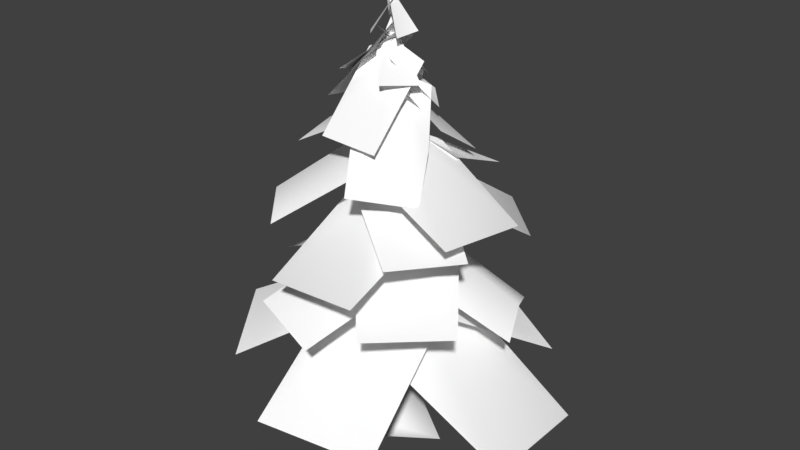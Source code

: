 # Source: Pine1_LOD.blend  (saved by Blender 2.78.0; exported with 4.5.12 LTS)
import bpy
from mathutils import Matrix  # noqa: F401  (used for matrix-valued properties, if any)

bpy.ops.wm.read_factory_settings(use_empty=True)
scene = bpy.context.scene
scene.name = 'Scene'

# ---- collections
col_collection_1 = bpy.data.collections.new('Collection 1'); scene.collection.children.link(col_collection_1)

# ---- materials (node trees are filled in below, after node groups)
mat_leaves = bpy.data.materials.new('Leaves')
mat_leaves.alpha_threshold = 0.0
mat_leaves.use_transparent_shadow = False
mat_leaves.diffuse_color = (1.0, 1.0, 1.0, 1.0)
mat_leaves.roughness = 0.5
mat_tree_bark = bpy.data.materials.new('Tree_bark')
mat_tree_bark.alpha_threshold = 0.0
mat_tree_bark.use_transparent_shadow = False
mat_tree_bark.diffuse_color = (1.0, 1.0, 1.0, 1.0)
mat_tree_bark.roughness = 0.5

# ---- material node trees

# ---- world
world_world = bpy.data.worlds.new('World'); scene.world = world_world
world_world.color = (0.05088, 0.05088, 0.05088)
world_world.use_sun_shadow = False
world_world.sun_shadow_jitter_overblur = 0.0
world_world.cycles.sampling_method = 'MANUAL'

# ---- meshes
me_untitled = bpy.data.meshes.new('Untitled')
me_untitled.from_pydata([(0.09646, 3.56, -0.1908), (-0.1066, 3.234, -0.1807), (-0.3969, 3.032, -0.1686), (0.0369, 3.693, -0.001549), (-0.09745, 3.481, 0.00509), (-0.286, 3.28, 0.01355), (-0.4929, 3.119, 0.02229), (0.1129, 3.564, 0.1852), (-0.09014, 3.238, 0.1953), (-0.3804, 3.036, 0.2073), (0.552, -0.003848, -0.04815), (0.4198, -0.003847, -0.1236), (0.2555, 0.3407, -0.01293), (0.2775, 0.2384, -0.1266), (0.6969, -0.000327, -0.04377), (0.5648, -0.003847, -0.136), (-0.4537, -0.00386, -0.8683), (-0.3948, -0.002454, -0.8286), (-0.4591, -0.002533, -0.8249), (-0.4016, -0.002454, -0.677), (-0.3439, -0.003857, -0.5198), (-0.2684, -0.003855, -0.5548), (-0.327, -0.001935, -0.7061), (-0.1692, -0.003849, -0.4905), (-0.2974, -0.003851, -0.452), (-0.3249, -0.003847, -0.3763), (-0.1121, -0.003846, 0.4661), (-0.2323, -0.003851, 0.5153), (-0.2896, -0.003845, 0.3153), (-0.2669, -0.003846, 0.4172), (-0.3787, -0.001733, 0.5846), (-0.3434, -0.003851, 0.4809), (-0.4467, -0.0003781, 0.6637), (-0.448, -0.003852, 0.5515), (-0.5151, 0.0001621, 0.6585), (-0.4866, -0.001098, 0.7595), (-0.5241, -0.001013, 0.7642), (-0.5198, -0.003852, 0.8068), (0.3219, -0.003842, -0.1836), (0.4211, 0.107, -0.1125), (0.2914, 0.3045, -0.03102), (0.417, 0.1783, -0.01755), (0.2785, 0.1403, 0.07403), (0.4234, 0.09324, 0.05858), (0.3182, -0.003842, 0.1392), (0.414, -0.003847, 0.03576), (0.7913, -2.057e-05, 0.06869), (0.7001, 0.08183, 0.02795), (0.8045, 0.05616, 0.09866), (0.6812, 0.0001881, 0.06482), (0.8028, -0.0001664, 0.1124), (0.5636, 0.06997, -0.1505), (0.5516, 0.1304, -0.06563), (0.5473, 0.06842, -0.01763), (-0.3491, 0.1497, -0.2128), (-0.3827, -0.003846, -0.2636), (-0.301, 0.1249, -0.3595), (-0.1496, 0.2572, -0.2746), (-0.2134, 0.2059, -0.3601), (0.01674, 0.1532, -0.2337), (-0.1494, 0.1215, -0.5015), (-0.3684, 0.05874, -0.6804), (-0.414, 0.04001, -0.82), (-0.3423, 0.0868, -0.5033), (-0.2774, 0.1149, -0.535), (-0.2326, 0.09197, -0.5574), (-0.2972, 0.08244, -0.4353), (-0.2235, 0.1584, -0.4784), (-0.1259, 0.3426, -0.2226), (0.04522, 0.1142, 0.3612), (0.04769, 0.1144, 0.3593), (-0.1057, 0.1254, 0.4801), (-0.02468, -0.003845, 0.4069), (-0.09341, 0.2116, 0.329), (-0.142, 0.2059, 0.4322), (-0.2031, 0.1383, 0.2787), (-0.2542, 0.1491, 0.4155), (-0.4798, 0.07678, 0.6642), (-0.5095, 0.05021, 0.7584), (-0.4158, 0.1079, 0.5518), (-0.4625, 0.08293, 0.5438), (-0.2122, 0.09616, 0.5349), (-0.282, 0.1756, 0.5204), (-0.3591, 0.1002, 0.4679), (-0.06613, 0.2648, 0.2102), (0.07655, 0.2157, 0.237), (0.8644, -0.003848, 0.08678), (-0.0202, -0.003844, -0.3812), (0.1995, 0.2108, -0.2346), (0.0527, -0.003889, -0.2782), (0.206, -0.003888, -0.204), (-0.4463, -0.003889, -0.08595), (-0.3476, -0.003889, 0.1562), (0.217, -0.003881, 0.2271), (0.1186, 1.71, 0.03055), (0.077, 2.037, 0.03768), (0.2708, 1.789, -0.06231), (0.2178, 2.077, -0.04936), (0.1698, 1.695, -0.2356), (0.1954, 2.076, -0.2188), (0.005499, 1.66, -0.1141), (0.02489, 2.037, -0.1526), (0.02617, 2.391, 0.00135), (0.2374, 2.393, -0.05449), (0.205, 2.456, -0.2137), (0.01621, 2.467, -0.1592), (0.09751, 3.195, 0.09137), (0.187, 2.902, 0.08628), (0.2094, 3.196, 0.06096), (0.1882, 2.953, -0.08997), (0.1679, 3.215, -0.06285), (0.04984, 2.966, -0.04948), (0.02603, 3.199, -0.02785), (0.07558, 2.926, 0.1052), (0.1717, 3.39, 0.0161), (0.1368, 3.418, -0.0673), (0.03411, 3.416, -0.03479), (0.07168, 3.388, 0.05553), (0.01721, 3.672, 0.03931), (0.07988, 3.654, 0.008022), (0.07394, 3.696, -0.06733), (0.01118, 3.714, -0.0392), (0.03371, 3.89, 0.01259), (0.08206, 3.888, -0.009022), (0.07549, 3.911, -0.05774), (0.02725, 3.912, -0.03688), (0.1479, 1.257, 0.02547), (0.1328, 0.7753, 0.1296), (0.2379, 0.7934, -0.00928), (0.2618, 1.251, -0.1163), (0.2143, 0.757, -0.1272), (0.08641, 0.7651, -0.1851), (0.1366, 1.211, -0.2273), (-0.05, 0.7699, -0.1493), (-0.05006, 1.215, -0.1131), (-0.1023, 0.7632, -0.02399), (0.01557, 1.249, 0.06683), (-0.02735, 0.7679, 0.1088), (0.1971, 0.2316, 0.09974), (-0.2725, 0.355, 0.01026), (-0.2461, 0.3381, 0.1428), (0.05603, 4.043, -0.02265), (0.3247, 1.156, -0.5704), (-0.07115, 0.8259, -0.9431), (-0.5587, 0.6347, -1.393), (0.0263, 1.384, -0.1513), (-0.2534, 1.123, -0.4309), (-0.593, 0.9223, -0.7706), (-0.9328, 0.8058, -1.11), (-0.3928, 1.156, 0.1471), (-0.7655, 0.8259, -0.2487), (-1.216, 0.6347, -0.7362), (0.3282, 1.139, 0.4338), (0.8099, 0.6906, 0.4188), (1.483, 0.3712, 0.3933), (0.2384, 1.393, -0.0951), (0.6041, 1.046, -0.0951), (1.07, 0.7478, -0.0951), (1.551, 0.5372, -0.0951), (0.3282, 1.139, -0.624), (0.8099, 0.6906, -0.609), (1.483, 0.3712, -0.5835), (0.6354, 1.409, -0.02553), (0.831, 1.025, -0.3905), (1.103, 0.7368, -0.9183), (0.1761, 1.637, -0.1808), (0.3358, 1.334, -0.4574), (0.5392, 1.074, -0.8096), (0.7494, 0.8898, -1.174), (-0.188, 1.409, -0.5009), (0.03021, 1.025, -0.8528), (0.3515, 0.7368, -1.352), (-0.2918, 1.584, -0.3755), (-0.6992, 1.2, -0.07113), (-1.227, 0.9482, 0.3304), (0.07512, 1.823, -0.006259), (-0.2344, 1.522, 0.2105), (-0.6189, 1.276, 0.4797), (-1.01, 1.116, 0.7532), (0.2966, 1.584, 0.4648), (-0.1288, 1.2, 0.7436), (-0.6866, 0.9482, 1.102), (-0.4337, 1.351, 0.1743), (-0.3344, 0.8991, 0.6505), (-0.1918, 0.5776, 1.314), (0.07513, 1.608, -0.006259), (0.1392, 1.258, 0.3569), (0.2207, 0.9569, 0.8195), (0.305, 0.7445, 1.298), (0.615, 1.351, -0.01061), (0.6846, 0.8991, 0.4708), (0.7775, 0.5776, 1.143), (-0.3281, 1.837, -0.05424), (-0.4522, 1.543, 0.3227), (-0.6059, 1.327, 0.8384), (0.1084, 2.035, 0.006326), (0.005449, 1.796, 0.289), (-0.1224, 1.6, 0.6402), (-0.2522, 1.472, 0.997), (0.4816, 1.837, 0.2405), (0.3344, 1.543, 0.609), (0.1206, 1.327, 1.103), (-0.08382, 2.074, 0.3025), (0.153, 1.746, 0.5678), (0.5147, 1.484, 0.9487), (0.181, 2.279, -0.04877), (0.3602, 2.015, 0.1649), (0.5886, 1.787, 0.437), (0.8246, 1.626, 0.7182), (0.5729, 2.074, -0.2485), (0.7931, 1.746, 0.03075), (1.105, 1.484, 0.4531), (0.446, 1.82, 0.1849), (0.7113, 1.479, 0.05168), (1.14, 1.181, -0.1857), (0.1751, 2.026, -0.1446), (0.3966, 1.75, -0.2479), (0.6871, 1.503, -0.3833), (0.9929, 1.319, -0.526), (0.09684, 1.82, -0.5639), (0.3694, 1.479, -0.6815), (0.827, 1.181, -0.8575), (0.4573, 2.256, -0.3878), (0.3704, 1.908, -0.6778), (0.2098, 1.607, -1.148), (0.0807, 2.464, -0.1775), (0.01639, 2.184, -0.4175), (-0.06793, 1.932, -0.7321), (-0.1567, 1.745, -1.063), (-0.3506, 2.256, -0.1714), (-0.4204, 1.908, -0.4659), (-0.5165, 1.607, -0.9537), (0.06581, 2.026, -0.6255), (-0.3325, 1.653, -0.683), (-0.908, 1.37, -0.7547), (0.0794, 2.25, -0.1498), (-0.2272, 1.954, -0.2039), (-0.6177, 1.7, -0.2728), (-1.021, 1.521, -0.3439), (-0.09606, 2.026, 0.2925), (-0.49, 1.653, 0.2102), (-1.055, 1.37, 0.08082), (0.5098, 2.672, -0.3104), (0.4371, 2.409, -0.6603), (0.3173, 2.207, -1.14), (0.1306, 2.855, -0.1494), (0.08319, 2.638, -0.4184), (0.02427, 2.46, -0.7525), (-0.03559, 2.344, -1.092), (-0.2808, 2.672, -0.171), (-0.3321, 2.409, -0.5246), (-0.3835, 2.207, -1.016), (-0.2606, 2.793, -0.2946), (-0.5104, 2.435, -0.1083), (-0.9072, 2.128, 0.2094), (0.06981, 3.005, -0.005642), (-0.1389, 2.718, 0.1405), (-0.4125, 2.46, 0.3321), (-0.7006, 2.268, 0.5338), (0.2284, 2.793, 0.4036), (-0.03217, 2.435, 0.5747), (-0.4664, 2.128, 0.8389), (-0.293, 2.329, 0.08385), (-0.2801, 2.019, 0.4995), (-0.2493, 1.798, 1.058), (0.1519, 2.534, -0.008118), (0.1519, 2.284, 0.306), (0.1519, 2.08, 0.6962), (0.1519, 1.946, 1.093), (0.5969, 2.329, 0.08385), (0.5839, 2.019, 0.4995), (0.5531, 1.798, 1.058), (0.1776, 2.734, 0.4469), (0.5434, 2.461, 0.4999), (1.048, 2.255, 0.5545), (0.1577, 2.921, 0.02643), (0.4352, 2.698, 0.07536), (0.7799, 2.514, 0.1362), (1.13, 2.394, 0.1979), (0.3202, 2.734, -0.3618), (0.6821, 2.461, -0.2865), (1.175, 2.255, -0.1652), (0.566, 2.503, 0.0336), (0.7672, 2.204, -0.2211), (1.054, 1.956, -0.6172), (0.1922, 2.695, -0.1489), (0.3575, 2.451, -0.3459), (0.5681, 2.241, -0.5969), (0.7857, 2.093, -0.8562), (-0.05243, 2.503, -0.4853), (0.1635, 2.204, -0.7277), (0.5037, 1.956, -1.079), (0.02756, 3.014, -0.4059), (-0.255, 2.752, -0.448), (-0.6972, 2.522, -0.4869), (0.06306, 3.189, -0.02218), (-0.1629, 2.972, -0.06202), (-0.4506, 2.784, -0.1128), (-0.748, 2.652, -0.1652), (-0.1015, 3.014, 0.3263), (-0.3814, 2.752, 0.2692), (-0.8103, 2.522, 0.1545), (-0.1346, 3.176, 0.1521), (0.03913, 2.761, 0.4002), (0.2726, 2.519, 0.7337), (0.1328, 3.342, 0.04549), (0.2475, 3.072, 0.2093), (0.4031, 2.822, 0.4316), (0.5705, 2.628, 0.6706), (0.3244, 3.176, -0.1693), (0.4981, 2.761, 0.07879), (0.7316, 2.519, 0.4123), (0.3116, 3.187, 0.1186), (0.3966, 2.811, -0.1984), (0.5038, 2.611, -0.5987), (0.06282, 3.355, -0.00419), (0.1188, 3.11, -0.2132), (0.1923, 2.891, -0.4872), (0.2696, 2.728, -0.7758), (-0.2141, 3.187, -0.02227), (-0.1291, 2.811, -0.3393), (-0.02186, 2.611, -0.7395), (0.2512, 3.287, -0.1639), (0.03553, 2.993, -0.3795), (-0.2224, 2.856, -0.6374), (0.06176, 3.441, -0.02702), (-0.08025, 3.25, -0.169), (-0.2611, 3.086, -0.3499), (-0.4481, 2.971, -0.5368), (-0.07509, 3.287, 0.1624), (-0.2908, 2.993, -0.05325), (-0.5487, 2.856, -0.3111), (0.1102, 2.556, -0.448), (-0.2291, 2.293, -0.56), (-0.7042, 2.09, -0.6959), (0.06005, 2.739, -0.0391), (-0.1966, 2.521, -0.1325), (-0.5154, 2.344, -0.2486), (-0.8394, 2.227, -0.3665), (-0.1644, 2.556, 0.3063), (-0.4963, 2.293, 0.174), (-0.9476, 2.09, -0.02727), (0.183, 3.45, 0.1208), (0.2879, 3.206, 0.01083), (0.4391, 3.055, -0.145), (0.1076, 3.549, -0.02441), (0.177, 3.39, -0.09717), (0.2749, 3.24, -0.1988), (0.3826, 3.12, -0.3099), (-0.0402, 3.453, -0.0988), (0.06467, 3.209, -0.2088), (0.2159, 3.058, -0.3646), (0.01405, 3.965, 0.02056), (0.09986, 3.741, 0.06711), (0.227, 3.602, 0.1131), (0.05603, 4.058, -0.02265), (0.1179, 3.914, -0.01396), (0.2041, 3.778, 0.0006487), (0.2982, 3.669, 0.01817), (0.03879, 3.974, -0.08647), (0.1401, 3.755, -0.107), (0.2769, 3.62, -0.1027), (0.04291, 3.965, -0.08144), (-0.04307, 3.741, -0.03521), (-0.1512, 3.602, 0.04589), (0.05603, 4.058, -0.02265), (0.01484, 3.914, 0.02433), (-0.04464, 3.778, 0.08841), (-0.1109, 3.669, 0.1575), (0.1189, 3.974, -0.002067), (0.08048, 3.755, 0.09393), (0.001879, 3.62, 0.2059), (0.1124, 3.965, -0.001378), (0.1209, 3.741, -0.09863), (0.1124, 3.602, -0.2335), (0.05603, 4.058, -0.02265), (0.03933, 3.914, -0.08285), (0.01835, 3.778, -0.1677), (-0.003114, 3.669, -0.261), (0.004374, 3.974, 0.01861), (-0.05487, 3.755, -0.06611), (-0.1054, 3.62, -0.1933), (0.1347, 3.714, 0.04489), (0.2056, 3.452, -0.1074), (0.2711, 3.29, -0.3307), (0.05603, 3.823, -0.02265), (0.06441, 3.655, -0.1299), (0.08038, 3.495, -0.2795), (0.1005, 3.368, -0.443), (-0.05178, 3.724, 0.01371), (-0.0978, 3.469, -0.1582), (-0.1048, 3.312, -0.3935), (-0.04358, 3.714, 0.006105), (0.04493, 3.452, 0.1489), (0.1957, 3.29, 0.3261), (0.05603, 3.823, -0.02265), (0.1411, 3.655, 0.04315), (0.2575, 3.495, 0.1385), (0.3832, 3.368, 0.2451), (0.08474, 3.724, -0.1327), (0.2537, 3.469, -0.07699), (0.4544, 3.312, 0.0462), (0.0866, 3.714, -0.1217), (-0.08136, 3.452, -0.126), (-0.3122, 3.29, -0.0971), (0.05603, 3.823, -0.02265), (-0.04563, 3.655, 0.01241), (-0.1892, 3.495, 0.05742), (-0.3472, 3.368, 0.1042), (0.1324, 3.724, 0.06173), (-0.006914, 3.469, 0.1725), (-0.22, 3.312, 0.2728), (-0.1644, 3.427, -0.01251), (-0.1348, 3.076, 0.2418), (-0.095, 2.872, 0.5836), (0.0773, 3.567, 0.01554), (0.09685, 3.339, 0.1835), (0.1234, 3.128, 0.4113), (0.1519, 2.964, 0.6563), (0.3061, 3.427, -0.06729), (0.3357, 3.076, 0.187), (0.3755, 2.872, 0.5289), (0.01025, 2.492, 0.3952), (0.2843, 2.25, 0.575), (0.6696, 2.067, 0.8083), (0.1519, 2.658, 0.04982), (0.3566, 2.459, 0.1932), (0.6108, 2.297, 0.3714), (0.8692, 2.19, 0.5524), (0.4282, 2.492, -0.2012), (0.6908, 2.25, -0.004982), (1.042, 2.067, 0.2775)], [], [(0, 1, 4, 3), (1, 5, 4), (1, 2, 6, 5), (3, 4, 8, 7), (4, 5, 8), (5, 6, 9, 8), (38, 13, 39, 11), (40, 41, 39, 13), (43, 40, 42, 44), (43, 41, 40), (44, 45, 43), (14, 47, 48, 46), (48, 50, 86), (51, 14, 15), (51, 52, 47, 14), (47, 52, 53, 49), (47, 49, 50, 48), (10, 49, 53), (11, 39, 51, 15), (51, 39, 41, 52), (43, 53, 52, 41), (10, 53, 43, 45), (12, 138, 42, 40), (13, 12, 40), (25, 54, 56, 24), (25, 55, 54), (57, 58, 56, 54), (59, 60, 58, 57), (19, 61, 62, 18), (61, 19, 63), (18, 62, 16), (61, 22, 17, 62), (63, 19, 20), (63, 64, 61), (64, 65, 22, 61), (21, 22, 65), (66, 63, 20, 24), (67, 64, 63, 66), (60, 65, 64, 67), (60, 23, 21, 65), (56, 66, 24), (56, 58, 67, 66), (58, 60, 67), (23, 60, 87), (59, 57, 68), (54, 68, 57), (71, 69, 70, 74), (69, 71, 26, 72), (70, 73, 74), (73, 75, 76, 74), (76, 75, 28, 29), (77, 78, 35, 32), (34, 36, 78, 77), (78, 36, 37), (34, 77, 80), (80, 77, 79), (79, 77, 32, 30), (33, 34, 80), (81, 30, 27), (79, 30, 81, 82), (82, 83, 80, 79), (31, 33, 80, 83), (71, 81, 27, 26), (71, 74, 82, 81), (74, 76, 83, 82), (76, 29, 31, 83), (75, 73, 84), (70, 85, 84, 73), (46, 48, 86), (60, 59, 87), (62, 17, 16), (35, 78, 37), (69, 85, 70), (119, 123, 122, 118), (120, 124, 123, 119), (122, 125, 121, 118), (95, 94, 96, 97), (96, 98, 99, 97), (100, 101, 99, 98), (94, 95, 101, 100), (105, 101, 95, 102), (102, 103, 107, 113), (108, 106, 113, 107), (107, 109, 110, 108), (109, 107, 103, 104), (110, 109, 111, 112), (113, 106, 112, 111), (116, 112, 106, 117), (110, 115, 114, 108), (110, 112, 116, 115), (118, 117, 119), (119, 117, 114), (120, 119, 115), (115, 119, 114), (121, 120, 115, 116), (121, 116, 118), (118, 116, 117), (120, 121, 125, 124), (109, 104, 105, 111), (113, 111, 105, 102), (102, 95, 97, 103), (99, 104, 103, 97), (101, 105, 104, 99), (127, 128, 129, 126), (132, 129, 128, 130), (131, 132, 130, 88), (131, 133, 134, 132), (134, 133, 135), (136, 134, 135, 137), (137, 127, 126, 136), (126, 96, 94, 136), (96, 126, 129), (129, 132, 98, 96), (132, 134, 100, 98), (94, 100, 134, 136), (84, 138, 127), (127, 138, 12, 128), (130, 128, 12, 13), (130, 13, 88), (88, 13, 38), (131, 88, 59, 68), (68, 54, 133, 131), (139, 135, 54, 91), (135, 133, 54), (139, 140, 137, 135), (137, 140, 84, 127), (140, 75, 84), (88, 38, 90, 59), (138, 93, 42), (84, 85, 138), (91, 92, 140, 139), (91, 54, 55), (87, 59, 89), (59, 90, 89), (123, 124, 141, 122), (125, 122, 141), (124, 125, 141), (106, 108, 114, 117), (28, 75, 140, 92), (93, 44, 42), (93, 138, 85, 69), (69, 72, 93), (142, 143, 146, 145), (143, 147, 146), (143, 144, 148, 147), (145, 146, 150, 149), (146, 147, 150), (147, 148, 151, 150), (152, 153, 156, 155), (153, 157, 156), (153, 154, 158, 157), (155, 156, 160, 159), (156, 157, 160), (157, 158, 161, 160), (162, 163, 166, 165), (163, 167, 166), (163, 164, 168, 167), (165, 166, 170, 169), (166, 167, 170), (167, 168, 171, 170), (172, 173, 176, 175), (173, 177, 176), (173, 174, 178, 177), (175, 176, 180, 179), (176, 177, 180), (177, 178, 181, 180), (182, 183, 186, 185), (183, 187, 186), (183, 184, 188, 187), (185, 186, 190, 189), (186, 187, 190), (187, 188, 191, 190), (192, 193, 196, 195), (193, 197, 196), (193, 194, 198, 197), (195, 196, 200, 199), (196, 197, 200), (197, 198, 201, 200), (202, 203, 206, 205), (203, 207, 206), (203, 204, 208, 207), (205, 206, 210, 209), (206, 207, 210), (207, 208, 211, 210), (212, 213, 216, 215), (213, 217, 216), (213, 214, 218, 217), (215, 216, 220, 219), (216, 217, 220), (217, 218, 221, 220), (222, 223, 226, 225), (223, 227, 226), (223, 224, 228, 227), (225, 226, 230, 229), (226, 227, 230), (227, 228, 231, 230), (232, 233, 236, 235), (233, 237, 236), (233, 234, 238, 237), (235, 236, 240, 239), (236, 237, 240), (237, 238, 241, 240), (242, 243, 246, 245), (243, 247, 246), (243, 244, 248, 247), (245, 246, 250, 249), (246, 247, 250), (247, 248, 251, 250), (252, 253, 256, 255), (253, 257, 256), (253, 254, 258, 257), (255, 256, 260, 259), (256, 257, 260), (257, 258, 261, 260), (262, 263, 266, 265), (263, 267, 266), (263, 264, 268, 267), (265, 266, 270, 269), (266, 267, 270), (267, 268, 271, 270), (272, 273, 276, 275), (273, 277, 276), (273, 274, 278, 277), (275, 276, 280, 279), (276, 277, 280), (277, 278, 281, 280), (282, 283, 286, 285), (283, 287, 286), (283, 284, 288, 287), (285, 286, 290, 289), (286, 287, 290), (287, 288, 291, 290), (292, 293, 296, 295), (293, 297, 296), (293, 294, 298, 297), (295, 296, 300, 299), (296, 297, 300), (297, 298, 301, 300), (302, 303, 306, 305), (303, 307, 306), (303, 304, 308, 307), (305, 306, 310, 309), (306, 307, 310), (307, 308, 311, 310), (312, 313, 316, 315), (313, 317, 316), (313, 314, 318, 317), (315, 316, 320, 319), (316, 317, 320), (317, 318, 321, 320), (322, 323, 326, 325), (323, 327, 326), (323, 324, 328, 327), (325, 326, 330, 329), (326, 327, 330), (327, 328, 331, 330), (332, 333, 336, 335), (333, 337, 336), (333, 334, 338, 337), (335, 336, 340, 339), (336, 337, 340), (337, 338, 341, 340), (342, 343, 346, 345), (343, 347, 346), (343, 344, 348, 347), (345, 346, 350, 349), (346, 347, 350), (347, 348, 351, 350), (352, 353, 356, 355), (353, 357, 356), (353, 354, 358, 357), (355, 356, 360, 359), (356, 357, 360), (357, 358, 361, 360), (362, 363, 366, 365), (363, 367, 366), (363, 364, 368, 367), (365, 366, 370, 369), (366, 367, 370), (367, 368, 371, 370), (372, 373, 376, 375), (373, 377, 376), (373, 374, 378, 377), (375, 376, 380, 379), (376, 377, 380), (377, 378, 381, 380), (382, 383, 386, 385), (383, 387, 386), (383, 384, 388, 387), (385, 386, 390, 389), (386, 387, 390), (387, 388, 391, 390), (392, 393, 396, 395), (393, 397, 396), (393, 394, 398, 397), (395, 396, 400, 399), (396, 397, 400), (397, 398, 401, 400), (402, 403, 406, 405), (403, 407, 406), (403, 404, 408, 407), (405, 406, 410, 409), (406, 407, 410), (407, 408, 411, 410), (412, 413, 416, 415), (413, 417, 416), (413, 414, 418, 417), (415, 416, 420, 419), (416, 417, 420), (417, 418, 421, 420), (422, 423, 426, 425), (423, 427, 426), (423, 424, 428, 427), (425, 426, 430, 429), (426, 427, 430), (427, 428, 431, 430)])
me_untitled.polygons.foreach_set('use_smooth', [True] * 316)
me_untitled.polygons.foreach_set('material_index', [0, 0, 0, 0, 0, 0, 1, 1, 1, 1, 1, 1, 1, 1, 1, 1, 1, 1, 1, 1, 1, 1, 1, 1, 1, 1, 1, 1, 1, 1, 1, 1, 1, 1, 1, 1, 1, 1, 1, 1, 1, 1, 1, 1, 1, 1, 1, 1, 1, 1, 1, 1, 1, 1, 1, 1, 1, 1, 1, 1, 1, 1, 1, 1, 1, 1, 1, 1, 1, 1, 1, 1, 1, 1, 1, 1, 1, 1, 1, 1, 1, 1, 1, 1, 1, 1, 1, 1, 1, 1, 1, 1, 1, 1, 1, 1, 1, 1, 1, 1, 1, 1, 1, 1, 1, 1, 1, 1, 1, 1, 1, 1, 1, 1, 1, 1, 1, 1, 1, 1, 1, 1, 1, 1, 1, 1, 1, 1, 1, 1, 1, 1, 1, 1, 1, 1, 1, 1, 1, 1, 1, 1, 0, 0, 0, 0, 0, 0, 0, 0, 0, 0, 0, 0, 0, 0, 0, 0, 0, 0, 0, 0, 0, 0, 0, 0, 0, 0, 0, 0, 0, 0, 0, 0, 0, 0, 0, 0, 0, 0, 0, 0, 0, 0, 0, 0, 0, 0, 0, 0, 0, 0, 0, 0, 0, 0, 0, 0, 0, 0, 0, 0, 0, 0, 0, 0, 0, 0, 0, 0, 0, 0, 0, 0, 0, 0, 0, 0, 0, 0, 0, 0, 0, 0, 0, 0, 0, 0, 0, 0, 0, 0, 0, 0, 0, 0, 0, 0, 0, 0, 0, 0, 0, 0, 0, 0, 0, 0, 0, 0, 0, 0, 0, 0, 0, 0, 0, 0, 0, 0, 0, 0, 0, 0, 0, 0, 0, 0, 0, 0, 0, 0, 0, 0, 0, 0, 0, 0, 0, 0, 0, 0, 0, 0, 0, 0, 0, 0, 0, 0, 0, 0, 0, 0, 0, 0, 0, 0, 0, 0, 0, 0, 0, 0, 0, 0, 0, 0, 0, 0, 0, 0, 0, 0, 0, 0])
_k = set([(1, 4), (5, 8), (143, 146), (147, 150), (153, 156), (157, 160), (163, 166), (167, 170), (173, 176), (177, 180), (183, 186), (187, 190), (193, 196), (197, 200), (203, 206), (207, 210), (213, 216), (217, 220), (223, 226), (227, 230), (233, 236), (237, 240), (243, 246), (247, 250), (253, 256), (257, 260), (263, 266), (267, 270), (273, 276), (277, 280), (283, 286), (287, 290), (293, 296), (297, 300), (303, 306), (307, 310), (313, 316), (317, 320), (323, 326), (327, 330), (333, 336), (337, 340), (343, 346), (347, 350), (353, 356), (357, 360), (363, 366), (367, 370), (373, 376), (377, 380), (383, 386), (387, 390), (393, 396), (397, 400), (403, 406), (407, 410), (413, 416), (417, 420), (423, 426), (427, 430)])
me_untitled.attributes.new('sharp_edge', 'BOOLEAN', 'EDGE').data.foreach_set('value', [ (min(e.vertices), max(e.vertices)) in _k for e in me_untitled.edges])
_uv = me_untitled.uv_layers.new(name='map1')
_uv.uv.foreach_set('vector', [0.6287, 0.9985, 0.6287, 0.9189, 0.6882, 0.9444, 0.6882, 0.9985, 0.6287, 0.9189, 0.6882, 0.8934, 0.6882, 0.9444, 0.6287, 0.9189, 0.6287, 0.836, 0.6882, 0.836, 0.6882, 0.8934, 0.6882, 0.9985, 0.6882, 0.9444, 0.7498, 0.9189, 0.7498, 0.9985, 0.6882, 0.9444, 0.6882, 0.8934, 0.7498, 0.9189, 0.6882, 0.8934, 0.6882, 0.836, 0.7498, 0.836, 0.7498, 0.9189, 0.9074, 0.6229, 0.8767, 0.6262, 0.8913, 0.6043, 0.9081, 0.6071, 0.8624, 0.626, 0.8747, 0.6008, 0.8913, 0.6043, 0.8767, 0.6262, 0.8659, 0.5894, 0.8624, 0.626, 0.8508, 0.6061, 0.8419, 0.5875, 0.8659, 0.5894, 0.8747, 0.6008, 0.8624, 0.626, 0.8419, 0.5875, 0.8584, 0.5772, 0.8659, 0.5894, 0.915, 0.5646, 0.8999, 0.5588, 0.9068, 0.5417, 0.9154, 0.5433, 0.9068, 0.5417, 0.9017, 0.5353, 0.9109, 0.5326, 0.9024, 0.5865, 0.915, 0.5646, 0.9131, 0.5871, 0.9024, 0.5865, 0.8887, 0.5829, 0.8999, 0.5588, 0.915, 0.5646, 0.8999, 0.5588, 0.8887, 0.5829, 0.8816, 0.5743, 0.89, 0.5502, 0.8999, 0.5588, 0.89, 0.5502, 0.9017, 0.5353, 0.9068, 0.5417, 0.8744, 0.5649, 0.89, 0.5502, 0.8816, 0.5743, 0.9081, 0.6071, 0.8913, 0.6043, 0.9024, 0.5865, 0.9131, 0.5871, 0.9024, 0.5865, 0.8913, 0.6043, 0.8747, 0.6008, 0.8887, 0.5829, 0.8659, 0.5894, 0.8816, 0.5743, 0.8887, 0.5829, 0.8747, 0.6008, 0.8744, 0.5649, 0.8816, 0.5743, 0.8659, 0.5894, 0.8584, 0.5772, 0.8595, 0.6332, 0.8413, 0.6214, 0.8508, 0.6061, 0.8624, 0.626, 0.8767, 0.6262, 0.8595, 0.6332, 0.8624, 0.626, 0.9695, 0.5937, 0.9653, 0.6232, 0.9547, 0.6013, 0.9661, 0.5831, 0.9695, 0.5937, 0.9778, 0.61, 0.9653, 0.6232, 0.936, 0.6231, 0.941, 0.6073, 0.9547, 0.6013, 0.9653, 0.6232, 0.9112, 0.6161, 0.929, 0.5845, 0.941, 0.6073, 0.936, 0.6231, 0.9654, 0.5514, 0.9539, 0.5526, 0.9579, 0.532, 0.9675, 0.5282, 0.9539, 0.5526, 0.9654, 0.5514, 0.9544, 0.5753, 0.9675, 0.5282, 0.9579, 0.532, 0.9628, 0.5235, 0.9539, 0.5526, 0.9439, 0.5453, 0.9538, 0.5289, 0.9579, 0.532, 0.9544, 0.5753, 0.9654, 0.5514, 0.9667, 0.5718, 0.9544, 0.5753, 0.9443, 0.5757, 0.9539, 0.5526, 0.9443, 0.5757, 0.9381, 0.5718, 0.9439, 0.5453, 0.9539, 0.5526, 0.9303, 0.5587, 0.9439, 0.5453, 0.9381, 0.5718, 0.9554, 0.5883, 0.9544, 0.5753, 0.9667, 0.5718, 0.9661, 0.5831, 0.9401, 0.5876, 0.9443, 0.5757, 0.9544, 0.5753, 0.9554, 0.5883, 0.929, 0.5845, 0.9381, 0.5718, 0.9443, 0.5757, 0.9401, 0.5876, 0.929, 0.5845, 0.9181, 0.5695, 0.9303, 0.5587, 0.9381, 0.5718, 0.9547, 0.6013, 0.9554, 0.5883, 0.9661, 0.5831, 0.9547, 0.6013, 0.941, 0.6073, 0.9401, 0.5876, 0.9554, 0.5883, 0.941, 0.6073, 0.929, 0.5845, 0.9401, 0.5876, 0.9181, 0.5695, 0.929, 0.5845, 0.9033, 0.5906, 0.9112, 0.6161, 0.936, 0.6231, 0.9333, 0.6379, 0.9653, 0.6232, 0.9333, 0.6379, 0.936, 0.6231, 0.82, 0.5829, 0.8356, 0.6057, 0.8351, 0.6056, 0.8056, 0.5896, 0.8356, 0.6057, 0.82, 0.5829, 0.8351, 0.5746, 0.8446, 0.5868, 0.8351, 0.6056, 0.806, 0.6061, 0.8056, 0.5896, 0.806, 0.6061, 0.7866, 0.6016, 0.7877, 0.5812, 0.8056, 0.5896, 0.7877, 0.5812, 0.7866, 0.6016, 0.762, 0.5984, 0.765, 0.583, 0.7899, 0.5314, 0.7912, 0.5175, 0.7979, 0.5146, 0.8019, 0.5288, 0.7786, 0.526, 0.7864, 0.5114, 0.7912, 0.5175, 0.7899, 0.5314, 0.7912, 0.5175, 0.7864, 0.5114, 0.792, 0.508, 0.7786, 0.526, 0.7899, 0.5314, 0.7834, 0.5478, 0.7834, 0.5478, 0.7899, 0.5314, 0.7888, 0.5494, 0.7888, 0.5494, 0.7899, 0.5314, 0.8019, 0.5288, 0.8062, 0.5421, 0.7715, 0.5465, 0.7786, 0.526, 0.7834, 0.5478, 0.8141, 0.5666, 0.8062, 0.5421, 0.8255, 0.5572, 0.7888, 0.5494, 0.8062, 0.5421, 0.8141, 0.5666, 0.7976, 0.5678, 0.7976, 0.5678, 0.7793, 0.5671, 0.7834, 0.5478, 0.7888, 0.5494, 0.7669, 0.5671, 0.7715, 0.5465, 0.7834, 0.5478, 0.7793, 0.5671, 0.82, 0.5829, 0.8141, 0.5666, 0.8255, 0.5572, 0.8351, 0.5746, 0.82, 0.5829, 0.8056, 0.5896, 0.7976, 0.5678, 0.8141, 0.5666, 0.8056, 0.5896, 0.7877, 0.5812, 0.7793, 0.5671, 0.7976, 0.5678, 0.7877, 0.5812, 0.765, 0.583, 0.7669, 0.5671, 0.7793, 0.5671, 0.7866, 0.6016, 0.806, 0.6061, 0.8022, 0.6242, 0.8351, 0.6056, 0.8193, 0.618, 0.8022, 0.6242, 0.806, 0.6061, 0.9154, 0.5433, 0.9068, 0.5417, 0.9109, 0.5326, 0.929, 0.5845, 0.9112, 0.6161, 0.9033, 0.5906, 0.9579, 0.532, 0.9538, 0.5289, 0.9628, 0.5235, 0.7979, 0.5146, 0.7912, 0.5175, 0.792, 0.508, 0.8356, 0.6057, 0.8193, 0.618, 0.8351, 0.6056, 0.8458, 0.9439, 0.8467, 0.9719, 0.8402, 0.973, 0.8374, 0.9472, 0.8551, 0.9492, 0.8526, 0.9751, 0.8467, 0.9719, 0.8458, 0.9439, 0.8402, 0.973, 0.8358, 0.9781, 0.8286, 0.9539, 0.8374, 0.9472, 0.8257, 0.7862, 0.8259, 0.7582, 0.8479, 0.764, 0.8466, 0.7886, 0.8479, 0.764, 0.8733, 0.757, 0.8686, 0.7885, 0.8466, 0.7886, 0.899, 0.7557, 0.8919, 0.7863, 0.8686, 0.7885, 0.8733, 0.757, 0.8259, 0.7582, 0.8257, 0.7862, 0.8014, 0.7881, 0.8024, 0.7569, 0.8005, 0.8251, 0.8014, 0.7881, 0.8257, 0.7862, 0.821, 0.8177, 0.821, 0.8177, 0.8482, 0.8161, 0.8412, 0.8641, 0.8273, 0.8674, 0.8453, 0.8921, 0.8311, 0.8938, 0.8273, 0.8674, 0.8412, 0.8641, 0.8412, 0.8641, 0.8636, 0.8676, 0.8613, 0.8946, 0.8453, 0.8921, 0.8636, 0.8676, 0.8412, 0.8641, 0.8482, 0.8161, 0.8684, 0.8208, 0.8613, 0.8946, 0.8636, 0.8676, 0.881, 0.872, 0.8794, 0.8964, 0.8273, 0.8674, 0.8311, 0.8938, 0.8142, 0.8972, 0.8084, 0.873, 0.8226, 0.9201, 0.8142, 0.8972, 0.8311, 0.8938, 0.8337, 0.9146, 0.8613, 0.8946, 0.858, 0.9169, 0.8472, 0.9127, 0.8453, 0.8921, 0.8613, 0.8946, 0.8794, 0.8964, 0.8711, 0.9194, 0.858, 0.9169, 0.8374, 0.9472, 0.8337, 0.9146, 0.8458, 0.9439, 0.8458, 0.9439, 0.8337, 0.9146, 0.8472, 0.9127, 0.8551, 0.9492, 0.8458, 0.9439, 0.858, 0.9169, 0.858, 0.9169, 0.8458, 0.9439, 0.8472, 0.9127, 0.863, 0.9532, 0.8551, 0.9492, 0.858, 0.9169, 0.8711, 0.9194, 0.8286, 0.9539, 0.8226, 0.9201, 0.8374, 0.9472, 0.8374, 0.9472, 0.8226, 0.9201, 0.8337, 0.9146, 0.8551, 0.9492, 0.863, 0.9532, 0.8587, 0.9775, 0.8526, 0.9751, 0.8636, 0.8676, 0.8684, 0.8208, 0.8924, 0.8244, 0.881, 0.872, 0.8273, 0.8674, 0.8084, 0.873, 0.8005, 0.8251, 0.821, 0.8177, 0.821, 0.8177, 0.8257, 0.7862, 0.8466, 0.7886, 0.8482, 0.8161, 0.8686, 0.7885, 0.8684, 0.8208, 0.8482, 0.8161, 0.8466, 0.7886, 0.8919, 0.7863, 0.8924, 0.8244, 0.8684, 0.8208, 0.8686, 0.7885, 0.8289, 0.6759, 0.8515, 0.6783, 0.8553, 0.7198, 0.8326, 0.7196, 0.88, 0.7172, 0.8553, 0.7198, 0.8515, 0.6783, 0.8673, 0.6761, 0.8852, 0.6781, 0.88, 0.7172, 0.8673, 0.6761, 0.8912, 0.6215, 0.8852, 0.6781, 0.915, 0.684, 0.9026, 0.7164, 0.88, 0.7172, 0.7884, 0.7216, 0.7721, 0.6862, 0.7874, 0.6797, 0.8147, 0.7194, 0.7884, 0.7216, 0.7874, 0.6797, 0.8066, 0.6764, 0.8066, 0.6764, 0.8289, 0.6759, 0.8326, 0.7196, 0.8147, 0.7194, 0.8326, 0.7196, 0.8479, 0.764, 0.8259, 0.7582, 0.8147, 0.7194, 0.8479, 0.764, 0.8326, 0.7196, 0.8553, 0.7198, 0.8553, 0.7198, 0.88, 0.7172, 0.8733, 0.757, 0.8479, 0.764, 0.88, 0.7172, 0.9026, 0.7164, 0.899, 0.7557, 0.8733, 0.757, 0.8259, 0.7582, 0.8024, 0.7569, 0.7884, 0.7216, 0.8147, 0.7194, 0.8022, 0.6242, 0.8413, 0.6214, 0.8289, 0.6759, 0.8289, 0.6759, 0.8413, 0.6214, 0.8595, 0.6332, 0.8515, 0.6783, 0.8673, 0.6761, 0.8515, 0.6783, 0.8595, 0.6332, 0.8767, 0.6262, 0.8673, 0.6761, 0.8767, 0.6262, 0.8912, 0.6215, 0.8912, 0.6215, 0.8767, 0.6262, 0.8669, 0.5893, 0.8852, 0.6781, 0.8912, 0.6215, 0.9112, 0.6161, 0.9333, 0.6379, 0.9333, 0.6379, 0.9653, 0.6232, 0.915, 0.684, 0.8852, 0.6781, 0.7619, 0.6401, 0.7874, 0.6797, 0.7248, 0.6317, 0.7266, 0.5965, 0.7874, 0.6797, 0.7721, 0.6862, 0.7248, 0.6317, 0.7619, 0.6401, 0.7769, 0.6323, 0.8066, 0.6764, 0.7874, 0.6797, 0.8066, 0.6764, 0.7769, 0.6323, 0.8022, 0.6242, 0.8289, 0.6759, 0.7769, 0.6323, 0.7866, 0.6016, 0.8022, 0.6242, 0.8912, 0.6215, 0.8669, 0.5893, 0.8844, 0.5894, 0.9112, 0.6161, 0.8413, 0.6214, 0.8354, 0.5803, 0.8508, 0.6061, 0.8022, 0.6242, 0.8193, 0.618, 0.8413, 0.6214, 0.7266, 0.5965, 0.7593, 0.5805, 0.7769, 0.6323, 0.7619, 0.6401, 0.7266, 0.5965, 0.7248, 0.6317, 0.7083, 0.6156, 0.9317, 0.6002, 0.9112, 0.6161, 0.9129, 0.5933, 0.9112, 0.6161, 0.8844, 0.5894, 0.9129, 0.5933, 0.8467, 0.9719, 0.8526, 0.9751, 0.8472, 0.9911, 0.8402, 0.973, 0.8358, 0.9781, 0.8402, 0.973, 0.8472, 0.9911, 0.8526, 0.9751, 0.8587, 0.9775, 0.8472, 0.9911, 0.8311, 0.8938, 0.8453, 0.8921, 0.8472, 0.9127, 0.8337, 0.9146, 0.7851, 0.5767, 0.7866, 0.6016, 0.7769, 0.6323, 0.7593, 0.5805, 0.8354, 0.5803, 0.8553, 0.5818, 0.8508, 0.6061, 0.8354, 0.5803, 0.8413, 0.6214, 0.8193, 0.618, 0.8029, 0.6017, 0.8029, 0.6017, 0.7925, 0.5836, 0.8354, 0.5803, 0.7572, 0.9985, 0.7572, 0.9189, 0.8174, 0.9444, 0.8174, 0.9985, 0.7572, 0.9189, 0.8174, 0.8934, 0.8174, 0.9444, 0.7572, 0.9189, 0.7572, 0.836, 0.8174, 0.836, 0.8174, 0.8934, 0.8174, 0.9985, 0.8174, 0.9444, 0.8799, 0.9189, 0.8799, 0.9985, 0.8174, 0.9444, 0.8174, 0.8934, 0.8799, 0.9189, 0.8174, 0.8934, 0.8174, 0.836, 0.8799, 0.836, 0.8799, 0.9189, 0.7572, 0.9985, 0.7572, 0.9189, 0.8174, 0.9444, 0.8174, 0.9985, 0.7572, 0.9189, 0.8174, 0.8934, 0.8174, 0.9444, 0.7572, 0.9189, 0.7572, 0.836, 0.8174, 0.836, 0.8174, 0.8934, 0.8174, 0.9985, 0.8174, 0.9444, 0.8799, 0.9189, 0.8799, 0.9985, 0.8174, 0.9444, 0.8174, 0.8934, 0.8799, 0.9189, 0.8174, 0.8934, 0.8174, 0.836, 0.8799, 0.836, 0.8799, 0.9189, 0.7572, 0.9985, 0.7572, 0.9189, 0.8174, 0.9444, 0.8174, 0.9985, 0.7572, 0.9189, 0.8174, 0.8934, 0.8174, 0.9444, 0.7572, 0.9189, 0.7572, 0.836, 0.8174, 0.836, 0.8174, 0.8934, 0.8174, 0.9985, 0.8174, 0.9444, 0.8799, 0.9189, 0.8799, 0.9985, 0.8174, 0.9444, 0.8174, 0.8934, 0.8799, 0.9189, 0.8174, 0.8934, 0.8174, 0.836, 0.8799, 0.836, 0.8799, 0.9189, 0.7572, 0.9985, 0.7572, 0.9189, 0.8174, 0.9444, 0.8174, 0.9985, 0.7572, 0.9189, 0.8174, 0.8934, 0.8174, 0.9444, 0.7572, 0.9189, 0.7572, 0.836, 0.8174, 0.836, 0.8174, 0.8934, 0.8174, 0.9985, 0.8174, 0.9444, 0.8799, 0.9189, 0.8799, 0.9985, 0.8174, 0.9444, 0.8174, 0.8934, 0.8799, 0.9189, 0.8174, 0.8934, 0.8174, 0.836, 0.8799, 0.836, 0.8799, 0.9189, 0.7572, 0.9985, 0.7572, 0.9189, 0.8174, 0.9444, 0.8174, 0.9985, 0.7572, 0.9189, 0.8174, 0.8934, 0.8174, 0.9444, 0.7572, 0.9189, 0.7572, 0.836, 0.8174, 0.836, 0.8174, 0.8934, 0.8174, 0.9985, 0.8174, 0.9444, 0.8799, 0.9189, 0.8799, 0.9985, 0.8174, 0.9444, 0.8174, 0.8934, 0.8799, 0.9189, 0.8174, 0.8934, 0.8174, 0.836, 0.8799, 0.836, 0.8799, 0.9189, 0.7572, 0.9985, 0.7572, 0.9189, 0.8174, 0.9444, 0.8174, 0.9985, 0.7572, 0.9189, 0.8174, 0.8934, 0.8174, 0.9444, 0.7572, 0.9189, 0.7572, 0.836, 0.8174, 0.836, 0.8174, 0.8934, 0.8174, 0.9985, 0.8174, 0.9444, 0.8799, 0.9189, 0.8799, 0.9985, 0.8174, 0.9444, 0.8174, 0.8934, 0.8799, 0.9189, 0.8174, 0.8934, 0.8174, 0.836, 0.8799, 0.836, 0.8799, 0.9189, 0.7572, 0.9985, 0.7572, 0.9189, 0.8174, 0.9444, 0.8174, 0.9985, 0.7572, 0.9189, 0.8174, 0.8934, 0.8174, 0.9444, 0.7572, 0.9189, 0.7572, 0.836, 0.8174, 0.836, 0.8174, 0.8934, 0.8174, 0.9985, 0.8174, 0.9444, 0.8799, 0.9189, 0.8799, 0.9985, 0.8174, 0.9444, 0.8174, 0.8934, 0.8799, 0.9189, 0.8174, 0.8934, 0.8174, 0.836, 0.8799, 0.836, 0.8799, 0.9189, 0.7572, 0.9985, 0.7572, 0.9189, 0.8174, 0.9444, 0.8174, 0.9985, 0.7572, 0.9189, 0.8174, 0.8934, 0.8174, 0.9444, 0.7572, 0.9189, 0.7572, 0.836, 0.8174, 0.836, 0.8174, 0.8934, 0.8174, 0.9985, 0.8174, 0.9444, 0.8799, 0.9189, 0.8799, 0.9985, 0.8174, 0.9444, 0.8174, 0.8934, 0.8799, 0.9189, 0.8174, 0.8934, 0.8174, 0.836, 0.8799, 0.836, 0.8799, 0.9189, 0.7572, 0.9985, 0.7572, 0.9189, 0.8174, 0.9444, 0.8174, 0.9985, 0.7572, 0.9189, 0.8174, 0.8934, 0.8174, 0.9444, 0.7572, 0.9189, 0.7572, 0.836, 0.8174, 0.836, 0.8174, 0.8934, 0.8174, 0.9985, 0.8174, 0.9444, 0.8799, 0.9189, 0.8799, 0.9985, 0.8174, 0.9444, 0.8174, 0.8934, 0.8799, 0.9189, 0.8174, 0.8934, 0.8174, 0.836, 0.8799, 0.836, 0.8799, 0.9189, 0.7572, 0.9985, 0.7572, 0.9189, 0.8174, 0.9444, 0.8174, 0.9985, 0.7572, 0.9189, 0.8174, 0.8934, 0.8174, 0.9444, 0.7572, 0.9189, 0.7572, 0.836, 0.8174, 0.836, 0.8174, 0.8934, 0.8174, 0.9985, 0.8174, 0.9444, 0.8799, 0.9189, 0.8799, 0.9985, 0.8174, 0.9444, 0.8174, 0.8934, 0.8799, 0.9189, 0.8174, 0.8934, 0.8174, 0.836, 0.8799, 0.836, 0.8799, 0.9189, 0.7572, 0.9985, 0.7572, 0.9189, 0.8174, 0.9444, 0.8174, 0.9985, 0.7572, 0.9189, 0.8174, 0.8934, 0.8174, 0.9444, 0.7572, 0.9189, 0.7572, 0.836, 0.8174, 0.836, 0.8174, 0.8934, 0.8174, 0.9985, 0.8174, 0.9444, 0.8799, 0.9189, 0.8799, 0.9985, 0.8174, 0.9444, 0.8174, 0.8934, 0.8799, 0.9189, 0.8174, 0.8934, 0.8174, 0.836, 0.8799, 0.836, 0.8799, 0.9189, 0.7572, 0.9985, 0.7572, 0.9189, 0.8174, 0.9444, 0.8174, 0.9985, 0.7572, 0.9189, 0.8174, 0.8934, 0.8174, 0.9444, 0.7572, 0.9189, 0.7572, 0.836, 0.8174, 0.836, 0.8174, 0.8934, 0.8174, 0.9985, 0.8174, 0.9444, 0.8799, 0.9189, 0.8799, 0.9985, 0.8174, 0.9444, 0.8174, 0.8934, 0.8799, 0.9189, 0.8174, 0.8934, 0.8174, 0.836, 0.8799, 0.836, 0.8799, 0.9189, 0.7572, 0.9985, 0.7572, 0.9189, 0.8174, 0.9444, 0.8174, 0.9985, 0.7572, 0.9189, 0.8174, 0.8934, 0.8174, 0.9444, 0.7572, 0.9189, 0.7572, 0.836, 0.8174, 0.836, 0.8174, 0.8934, 0.8174, 0.9985, 0.8174, 0.9444, 0.8799, 0.9189, 0.8799, 0.9985, 0.8174, 0.9444, 0.8174, 0.8934, 0.8799, 0.9189, 0.8174, 0.8934, 0.8174, 0.836, 0.8799, 0.836, 0.8799, 0.9189, 0.7572, 0.9985, 0.7572, 0.9189, 0.8174, 0.9444, 0.8174, 0.9985, 0.7572, 0.9189, 0.8174, 0.8934, 0.8174, 0.9444, 0.7572, 0.9189, 0.7572, 0.836, 0.8174, 0.836, 0.8174, 0.8934, 0.8174, 0.9985, 0.8174, 0.9444, 0.8799, 0.9189, 0.8799, 0.9985, 0.8174, 0.9444, 0.8174, 0.8934, 0.8799, 0.9189, 0.8174, 0.8934, 0.8174, 0.836, 0.8799, 0.836, 0.8799, 0.9189, 0.7572, 0.9985, 0.7572, 0.9189, 0.8174, 0.9444, 0.8174, 0.9985, 0.7572, 0.9189, 0.8174, 0.8934, 0.8174, 0.9444, 0.7572, 0.9189, 0.7572, 0.836, 0.8174, 0.836, 0.8174, 0.8934, 0.8174, 0.9985, 0.8174, 0.9444, 0.8799, 0.9189, 0.8799, 0.9985, 0.8174, 0.9444, 0.8174, 0.8934, 0.8799, 0.9189, 0.8174, 0.8934, 0.8174, 0.836, 0.8799, 0.836, 0.8799, 0.9189, 0.7572, 0.9985, 0.7572, 0.9189, 0.8174, 0.9444, 0.8174, 0.9985, 0.7572, 0.9189, 0.8174, 0.8934, 0.8174, 0.9444, 0.7572, 0.9189, 0.7572, 0.836, 0.8174, 0.836, 0.8174, 0.8934, 0.8174, 0.9985, 0.8174, 0.9444, 0.8799, 0.9189, 0.8799, 0.9985, 0.8174, 0.9444, 0.8174, 0.8934, 0.8799, 0.9189, 0.8174, 0.8934, 0.8174, 0.836, 0.8799, 0.836, 0.8799, 0.9189, 0.6287, 0.9985, 0.6287, 0.9189, 0.6882, 0.9444, 0.6882, 0.9985, 0.6287, 0.9189, 0.6882, 0.8934, 0.6882, 0.9444, 0.6287, 0.9189, 0.6287, 0.836, 0.6882, 0.836, 0.6882, 0.8934, 0.6882, 0.9985, 0.6882, 0.9444, 0.7498, 0.9189, 0.7498, 0.9985, 0.6882, 0.9444, 0.6882, 0.8934, 0.7498, 0.9189, 0.6882, 0.8934, 0.6882, 0.836, 0.7498, 0.836, 0.7498, 0.9189, 0.6287, 0.9985, 0.6287, 0.9189, 0.6882, 0.9444, 0.6882, 0.9985, 0.6287, 0.9189, 0.6882, 0.8934, 0.6882, 0.9444, 0.6287, 0.9189, 0.6287, 0.836, 0.6882, 0.836, 0.6882, 0.8934, 0.6882, 0.9985, 0.6882, 0.9444, 0.7498, 0.9189, 0.7498, 0.9985, 0.6882, 0.9444, 0.6882, 0.8934, 0.7498, 0.9189, 0.6882, 0.8934, 0.6882, 0.836, 0.7498, 0.836, 0.7498, 0.9189, 0.6287, 0.9985, 0.6287, 0.9189, 0.6882, 0.9444, 0.6882, 0.9985, 0.6287, 0.9189, 0.6882, 0.8934, 0.6882, 0.9444, 0.6287, 0.9189, 0.6287, 0.836, 0.6882, 0.836, 0.6882, 0.8934, 0.6882, 0.9985, 0.6882, 0.9444, 0.7498, 0.9189, 0.7498, 0.9985, 0.6882, 0.9444, 0.6882, 0.8934, 0.7498, 0.9189, 0.6882, 0.8934, 0.6882, 0.836, 0.7498, 0.836, 0.7498, 0.9189, 0.7572, 0.9985, 0.7572, 0.9189, 0.8174, 0.9444, 0.8174, 0.9985, 0.7572, 0.9189, 0.8174, 0.8934, 0.8174, 0.9444, 0.7572, 0.9189, 0.7572, 0.836, 0.8174, 0.836, 0.8174, 0.8934, 0.8174, 0.9985, 0.8174, 0.9444, 0.8799, 0.9189, 0.8799, 0.9985, 0.8174, 0.9444, 0.8174, 0.8934, 0.8799, 0.9189, 0.8174, 0.8934, 0.8174, 0.836, 0.8799, 0.836, 0.8799, 0.9189, 0.6287, 0.9985, 0.6287, 0.9189, 0.6882, 0.9444, 0.6882, 0.9985, 0.6287, 0.9189, 0.6882, 0.8934, 0.6882, 0.9444, 0.6287, 0.9189, 0.6287, 0.836, 0.6882, 0.836, 0.6882, 0.8934, 0.6882, 0.9985, 0.6882, 0.9444, 0.7498, 0.9189, 0.7498, 0.9985, 0.6882, 0.9444, 0.6882, 0.8934, 0.7498, 0.9189, 0.6882, 0.8934, 0.6882, 0.836, 0.7498, 0.836, 0.7498, 0.9189, 0.6287, 0.9849, 0.6287, 0.9189, 0.6882, 0.9444, 0.6882, 0.9849, 0.6287, 0.9189, 0.6882, 0.8934, 0.6882, 0.9444, 0.6287, 0.9189, 0.6287, 0.836, 0.6882, 0.836, 0.6882, 0.8934, 0.6882, 0.9849, 0.6882, 0.9444, 0.7498, 0.9189, 0.7498, 0.9849, 0.6882, 0.9444, 0.6882, 0.8934, 0.7498, 0.9189, 0.6882, 0.8934, 0.6882, 0.836, 0.7498, 0.836, 0.7498, 0.9189, 0.6287, 0.9849, 0.6287, 0.9189, 0.6882, 0.9444, 0.6882, 0.9849, 0.6287, 0.9189, 0.6882, 0.8934, 0.6882, 0.9444, 0.6287, 0.9189, 0.6287, 0.836, 0.6882, 0.836, 0.6882, 0.8934, 0.6882, 0.9849, 0.6882, 0.9444, 0.7498, 0.9189, 0.7498, 0.9849, 0.6882, 0.9444, 0.6882, 0.8934, 0.7498, 0.9189, 0.6882, 0.8934, 0.6882, 0.836, 0.7498, 0.836, 0.7498, 0.9189, 0.6287, 0.9849, 0.6287, 0.9189, 0.6882, 0.9444, 0.6882, 0.9849, 0.6287, 0.9189, 0.6882, 0.8934, 0.6882, 0.9444, 0.6287, 0.9189, 0.6287, 0.836, 0.6882, 0.836, 0.6882, 0.8934, 0.6882, 0.9849, 0.6882, 0.9444, 0.7498, 0.9189, 0.7498, 0.9849, 0.6882, 0.9444, 0.6882, 0.8934, 0.7498, 0.9189, 0.6882, 0.8934, 0.6882, 0.836, 0.7498, 0.836, 0.7498, 0.9189, 0.6287, 0.9985, 0.6287, 0.9189, 0.6882, 0.9444, 0.6882, 0.9985, 0.6287, 0.9189, 0.6882, 0.8934, 0.6882, 0.9444, 0.6287, 0.9189, 0.6287, 0.836, 0.6882, 0.836, 0.6882, 0.8934, 0.6882, 0.9985, 0.6882, 0.9444, 0.7498, 0.9189, 0.7498, 0.9985, 0.6882, 0.9444, 0.6882, 0.8934, 0.7498, 0.9189, 0.6882, 0.8934, 0.6882, 0.836, 0.7498, 0.836, 0.7498, 0.9189, 0.6287, 0.9985, 0.6287, 0.9189, 0.6882, 0.9444, 0.6882, 0.9985, 0.6287, 0.9189, 0.6882, 0.8934, 0.6882, 0.9444, 0.6287, 0.9189, 0.6287, 0.836, 0.6882, 0.836, 0.6882, 0.8934, 0.6882, 0.9985, 0.6882, 0.9444, 0.7498, 0.9189, 0.7498, 0.9985, 0.6882, 0.9444, 0.6882, 0.8934, 0.7498, 0.9189, 0.6882, 0.8934, 0.6882, 0.836, 0.7498, 0.836, 0.7498, 0.9189, 0.6287, 0.9985, 0.6287, 0.9189, 0.6882, 0.9444, 0.6882, 0.9985, 0.6287, 0.9189, 0.6882, 0.8934, 0.6882, 0.9444, 0.6287, 0.9189, 0.6287, 0.836, 0.6882, 0.836, 0.6882, 0.8934, 0.6882, 0.9985, 0.6882, 0.9444, 0.7498, 0.9189, 0.7498, 0.9985, 0.6882, 0.9444, 0.6882, 0.8934, 0.7498, 0.9189, 0.6882, 0.8934, 0.6882, 0.836, 0.7498, 0.836, 0.7498, 0.9189, 0.6287, 0.9985, 0.6287, 0.9189, 0.6882, 0.9444, 0.6882, 0.9985, 0.6287, 0.9189, 0.6882, 0.8934, 0.6882, 0.9444, 0.6287, 0.9189, 0.6287, 0.836, 0.6882, 0.836, 0.6882, 0.8934, 0.6882, 0.9985, 0.6882, 0.9444, 0.7498, 0.9189, 0.7498, 0.9985, 0.6882, 0.9444, 0.6882, 0.8934, 0.7498, 0.9189, 0.6882, 0.8934, 0.6882, 0.836, 0.7498, 0.836, 0.7498, 0.9189, 0.7572, 0.9985, 0.7572, 0.9189, 0.8174, 0.9444, 0.8174, 0.9985, 0.7572, 0.9189, 0.8174, 0.8934, 0.8174, 0.9444, 0.7572, 0.9189, 0.7572, 0.836, 0.8174, 0.836, 0.8174, 0.8934, 0.8174, 0.9985, 0.8174, 0.9444, 0.8799, 0.9189, 0.8799, 0.9985, 0.8174, 0.9444, 0.8174, 0.8934, 0.8799, 0.9189, 0.8174, 0.8934, 0.8174, 0.836, 0.8799, 0.836, 0.8799, 0.9189])
_uv.active_render = True
_uv = me_untitled.uv_layers.new(name='uvSet')
_uv.uv.foreach_set('vector', [0.3556, 0.9029, 0.3556, 0.8501, 0.3951, 0.867, 0.3951, 0.9029, 0.3556, 0.8501, 0.3951, 0.8332, 0.3951, 0.867, 0.3556, 0.8501, 0.3556, 0.7951, 0.3951, 0.7951, 0.3951, 0.8332, 0.3951, 0.9029, 0.3951, 0.867, 0.436, 0.8501, 0.436, 0.9029, 0.3951, 0.867, 0.3951, 0.8332, 0.436, 0.8501, 0.3951, 0.8332, 0.3951, 0.7951, 0.436, 0.7951, 0.436, 0.8501, 0.9876, 0.8169, 0.9583, 0.8365, 0.9622, 0.8069, 0.98, 0.8022, 0.9413, 0.839, 0.9429, 0.8106, 0.9622, 0.8069, 0.9583, 0.8365, 0.9275, 0.8026, 0.9413, 0.839, 0.9172, 0.8243, 0.9007, 0.8069, 0.9275, 0.8026, 0.9429, 0.8106, 0.9413, 0.839, 0.9007, 0.8069, 0.9157, 0.7927, 0.9275, 0.8026, 0.9651, 0.7583, 0.9485, 0.7575, 0.9466, 0.7385, 0.9563, 0.7373, 0.9466, 0.7385, 0.9397, 0.7332, 0.949, 0.727, 0.9658, 0.7848, 0.9651, 0.7583, 0.9765, 0.7804, 0.9658, 0.7848, 0.95, 0.7869, 0.9485, 0.7575, 0.9651, 0.7583, 0.9485, 0.7575, 0.95, 0.7869, 0.9388, 0.7818, 0.9347, 0.754, 0.9485, 0.7575, 0.9347, 0.754, 0.9397, 0.7332, 0.9466, 0.7385, 0.9277, 0.7753, 0.9347, 0.754, 0.9388, 0.7818, 0.98, 0.8022, 0.9622, 0.8069, 0.9658, 0.7848, 0.9765, 0.7804, 0.9658, 0.7848, 0.9622, 0.8069, 0.9429, 0.8106, 0.95, 0.7869, 0.9275, 0.8026, 0.9388, 0.7818, 0.95, 0.7869, 0.9429, 0.8106, 0.9277, 0.7753, 0.9388, 0.7818, 0.9275, 0.8026, 0.9157, 0.7927, 0.1727, 0.07678, 0.1589, 0.05714, 0.1721, 0.04213, 0.1766, 0.06869, 0.1915, 0.06206, 0.1727, 0.07678, 0.1766, 0.06869, 0.3308, 0.7952, 0.3307, 0.8272, 0.3151, 0.8086, 0.3224, 0.7865, 0.3308, 0.7952, 0.3461, 0.8071, 0.3307, 0.8272, 0.2971, 0.838, 0.3003, 0.8197, 0.3151, 0.8086, 0.3307, 0.8272, 0.2661, 0.845, 0.2809, 0.8007, 0.3003, 0.8197, 0.2971, 0.838, 0.3073, 0.7525, 0.2977, 0.7576, 0.2945, 0.735, 0.3008, 0.7277, 0.2977, 0.7576, 0.3073, 0.7525, 0.3067, 0.7841, 0.3008, 0.7277, 0.2945, 0.735, 0.295, 0.724, 0.2977, 0.7576, 0.2863, 0.7543, 0.2875, 0.7328, 0.2945, 0.735, 0.3067, 0.7841, 0.3073, 0.7525, 0.3176, 0.7752, 0.3067, 0.7841, 0.2953, 0.7864, 0.2977, 0.7576, 0.2953, 0.7864, 0.2868, 0.7855, 0.2863, 0.7543, 0.2977, 0.7576, 0.2746, 0.775, 0.2863, 0.7543, 0.2868, 0.7855, 0.3124, 0.7956, 0.3067, 0.7841, 0.3176, 0.7752, 0.3224, 0.7865, 0.2946, 0.8004, 0.2953, 0.7864, 0.3067, 0.7841, 0.3124, 0.7956, 0.2809, 0.8007, 0.2868, 0.7855, 0.2953, 0.7864, 0.2946, 0.8004, 0.2809, 0.8007, 0.265, 0.7902, 0.2746, 0.775, 0.2868, 0.7855, 0.3151, 0.8086, 0.3124, 0.7956, 0.3224, 0.7865, 0.3151, 0.8086, 0.3003, 0.8197, 0.2946, 0.8004, 0.3124, 0.7956, 0.3003, 0.8197, 0.2809, 0.8007, 0.2946, 0.8004, 0.265, 0.7902, 0.2809, 0.8007, 0.2501, 0.815, 0.2661, 0.845, 0.2971, 0.838, 0.2986, 0.8536, 0.3307, 0.8272, 0.2986, 0.8536, 0.2971, 0.838, 0.9718, 0.6705, 0.9866, 0.6916, 0.9855, 0.6923, 0.9542, 0.6753, 0.9866, 0.6916, 0.9718, 0.6705, 0.9878, 0.6552, 0.996, 0.6671, 0.9855, 0.6923, 0.9559, 0.7043, 0.9542, 0.6753, 0.9559, 0.7043, 0.9309, 0.6876, 0.934, 0.6579, 0.9542, 0.6753, 0.934, 0.6579, 0.9309, 0.6876, 0.9143, 0.6528, 0.9199, 0.6425, 0.9453, 0.6049, 0.9459, 0.5905, 0.9527, 0.5866, 0.9568, 0.6038, 0.9343, 0.5953, 0.9415, 0.5814, 0.9459, 0.5905, 0.9453, 0.6049, 0.9459, 0.5905, 0.9415, 0.5814, 0.9466, 0.5789, 0.9343, 0.5953, 0.9453, 0.6049, 0.936, 0.618, 0.936, 0.618, 0.9453, 0.6049, 0.9445, 0.6278, 0.9445, 0.6278, 0.9453, 0.6049, 0.9568, 0.6038, 0.9606, 0.6214, 0.9274, 0.6116, 0.9343, 0.5953, 0.936, 0.618, 0.9662, 0.6559, 0.9606, 0.6214, 0.9774, 0.6402, 0.9445, 0.6278, 0.9606, 0.6214, 0.9662, 0.6559, 0.9506, 0.6523, 0.9506, 0.6523, 0.9335, 0.635, 0.936, 0.618, 0.9445, 0.6278, 0.9229, 0.6281, 0.9274, 0.6116, 0.936, 0.618, 0.9335, 0.635, 0.9718, 0.6705, 0.9662, 0.6559, 0.9774, 0.6402, 0.9878, 0.6552, 0.9718, 0.6705, 0.9542, 0.6753, 0.9506, 0.6523, 0.9662, 0.6559, 0.9542, 0.6753, 0.934, 0.6579, 0.9335, 0.635, 0.9506, 0.6523, 0.934, 0.6579, 0.9199, 0.6425, 0.9229, 0.6281, 0.9335, 0.635, 0.9309, 0.6876, 0.9559, 0.7043, 0.9555, 0.7191, 0.9855, 0.6923, 0.9822, 0.7069, 0.9555, 0.7191, 0.9559, 0.7043, 0.9563, 0.7373, 0.9466, 0.7385, 0.949, 0.727, 0.2809, 0.8007, 0.2661, 0.845, 0.2501, 0.815, 0.2945, 0.735, 0.2875, 0.7328, 0.295, 0.724, 0.9527, 0.5866, 0.9459, 0.5905, 0.9466, 0.5789, 0.9866, 0.6916, 0.9822, 0.7069, 0.9855, 0.6923, 0.1185, 0.6028, 0.1195, 0.6386, 0.1118, 0.6412, 0.1077, 0.6068, 0.1304, 0.6103, 0.1257, 0.6443, 0.1195, 0.6386, 0.1185, 0.6028, 0.1118, 0.6412, 0.106, 0.6473, 0.09683, 0.6159, 0.1077, 0.6068, 0.1094, 0.3468, 0.1132, 0.2954, 0.1407, 0.3087, 0.1352, 0.3542, 0.1407, 0.3087, 0.1725, 0.296, 0.1635, 0.3559, 0.1352, 0.3542, 0.2051, 0.2933, 0.1933, 0.3521, 0.1635, 0.3559, 0.1725, 0.296, 0.1132, 0.2954, 0.1094, 0.3468, 0.07891, 0.3455, 0.0843, 0.289, 0.07226, 0.4117, 0.07891, 0.3455, 0.1094, 0.3468, 0.09917, 0.4032, 0.09917, 0.4032, 0.1338, 0.4044, 0.1183, 0.4855, 0.1007, 0.4886, 0.1203, 0.529, 0.1025, 0.5299, 0.1007, 0.4886, 0.1183, 0.4855, 0.1183, 0.4855, 0.1459, 0.4926, 0.14, 0.534, 0.1203, 0.529, 0.1459, 0.4926, 0.1183, 0.4855, 0.1338, 0.4044, 0.1585, 0.4144, 0.14, 0.534, 0.1459, 0.4926, 0.1675, 0.5006, 0.1626, 0.5378, 0.1007, 0.4886, 0.1025, 0.5299, 0.08095, 0.5331, 0.07621, 0.4936, 0.08979, 0.5685, 0.08095, 0.5331, 0.1025, 0.5299, 0.1042, 0.5613, 0.14, 0.534, 0.1345, 0.566, 0.1213, 0.559, 0.1203, 0.529, 0.14, 0.534, 0.1626, 0.5378, 0.1509, 0.5705, 0.1345, 0.566, 0.1077, 0.6068, 0.1042, 0.5613, 0.1185, 0.6028, 0.1185, 0.6028, 0.1042, 0.5613, 0.1213, 0.559, 0.1304, 0.6103, 0.1185, 0.6028, 0.1345, 0.566, 0.1345, 0.566, 0.1185, 0.6028, 0.1213, 0.559, 0.1404, 0.6156, 0.1304, 0.6103, 0.1345, 0.566, 0.1509, 0.5705, 0.09683, 0.6159, 0.08979, 0.5685, 0.1077, 0.6068, 0.1077, 0.6068, 0.08979, 0.5685, 0.1042, 0.5613, 0.1304, 0.6103, 0.1404, 0.6156, 0.1335, 0.6469, 0.1257, 0.6443, 0.1459, 0.4926, 0.1585, 0.4144, 0.1882, 0.4215, 0.1675, 0.5006, 0.1007, 0.4886, 0.07621, 0.4936, 0.07226, 0.4117, 0.09917, 0.4032, 0.09917, 0.4032, 0.1094, 0.3468, 0.1352, 0.3542, 0.1338, 0.4044, 0.1635, 0.3559, 0.1585, 0.4144, 0.1338, 0.4044, 0.1352, 0.3542, 0.1933, 0.3521, 0.1882, 0.4215, 0.1585, 0.4144, 0.1635, 0.3559, 0.1305, 0.145, 0.1565, 0.1504, 0.1537, 0.2257, 0.1263, 0.2238, 0.1837, 0.2212, 0.1537, 0.2257, 0.1565, 0.1504, 0.1755, 0.1469, 0.1959, 0.151, 0.1837, 0.2212, 0.1755, 0.1469, 0.2093, 0.06108, 0.1959, 0.151, 0.2158, 0.1551, 0.2112, 0.2192, 0.1837, 0.2212, 0.07239, 0.2228, 0.05947, 0.1603, 0.07969, 0.1496, 0.1047, 0.2216, 0.07239, 0.2228, 0.07969, 0.1496, 0.104, 0.1447, 0.104, 0.1447, 0.1305, 0.145, 0.1263, 0.2238, 0.1047, 0.2216, 0.1263, 0.2238, 0.1407, 0.3087, 0.1132, 0.2954, 0.1047, 0.2216, 0.1407, 0.3087, 0.1263, 0.2238, 0.1537, 0.2257, 0.1537, 0.2257, 0.1837, 0.2212, 0.1725, 0.296, 0.1407, 0.3087, 0.1837, 0.2212, 0.2112, 0.2192, 0.2051, 0.2933, 0.1725, 0.296, 0.1132, 0.2954, 0.0843, 0.289, 0.07239, 0.2228, 0.1047, 0.2216, 0.1197, 0.06174, 0.1589, 0.05714, 0.1305, 0.145, 0.1305, 0.145, 0.1589, 0.05714, 0.1727, 0.07678, 0.1565, 0.1504, 0.1755, 0.1469, 0.1565, 0.1504, 0.1727, 0.07678, 0.1915, 0.06206, 0.1755, 0.1469, 0.1915, 0.06206, 0.2093, 0.06108, 0.2093, 0.06108, 0.1915, 0.06206, 0.2042, 0.02254, 0.1959, 0.151, 0.2093, 0.06108, 0.2348, 0.05966, 0.2448, 0.09373, 0.2448, 0.09373, 0.283, 0.07474, 0.2158, 0.1551, 0.1959, 0.151, 0.06823, 0.08427, 0.07969, 0.1496, 0.02276, 0.06983, 0.0365, 0.03462, 0.07969, 0.1496, 0.05947, 0.1603, 0.02276, 0.06983, 0.06823, 0.08427, 0.08934, 0.07358, 0.104, 0.1447, 0.07969, 0.1496, 0.104, 0.1447, 0.08934, 0.07358, 0.1197, 0.06174, 0.1305, 0.145, 0.08934, 0.07358, 0.1107, 0.03585, 0.1197, 0.06174, 0.2093, 0.06108, 0.2042, 0.02254, 0.2183, 0.02752, 0.2348, 0.05966, 0.1589, 0.05714, 0.1619, 0.01276, 0.1721, 0.04213, 0.1197, 0.06174, 0.1385, 0.04649, 0.1589, 0.05714, 0.0365, 0.03462, 0.0835, 0.02056, 0.08934, 0.07358, 0.06823, 0.08427, 0.0365, 0.03462, 0.02276, 0.06983, 0.003968, 0.0532, 0.2567, 0.03536, 0.2348, 0.05966, 0.2398, 0.03364, 0.2348, 0.05966, 0.2183, 0.02752, 0.2398, 0.03364, 0.1195, 0.6386, 0.1257, 0.6443, 0.1197, 0.6643, 0.1118, 0.6412, 0.106, 0.6473, 0.1118, 0.6412, 0.1197, 0.6643, 0.1257, 0.6443, 0.1335, 0.6469, 0.1197, 0.6643, 0.1025, 0.5299, 0.1203, 0.529, 0.1213, 0.559, 0.1042, 0.5613, 0.1101, 0.01007, 0.1107, 0.03585, 0.08934, 0.07358, 0.0835, 0.02056, 0.1619, 0.01276, 0.1771, 0.01628, 0.1721, 0.04213, 0.1619, 0.01276, 0.1589, 0.05714, 0.1385, 0.04649, 0.1317, 0.02485, 0.1317, 0.02485, 0.1289, 0.003707, 0.1619, 0.01276, 0.8284, 0.2217, 0.8284, 0.1153, 0.9078, 0.1494, 0.9078, 0.2217, 0.8284, 0.1153, 0.9078, 0.08128, 0.9078, 0.1494, 0.8284, 0.1153, 0.8284, 0.004556, 0.9078, 0.004556, 0.9078, 0.08128, 0.9078, 0.2217, 0.9078, 0.1494, 0.9901, 0.1153, 0.9901, 0.2217, 0.9078, 0.1494, 0.9078, 0.08128, 0.9901, 0.1153, 0.9078, 0.08128, 0.9078, 0.004556, 0.9901, 0.004556, 0.9901, 0.1153, 0.4728, 0.2329, 0.4728, 0.1212, 0.5563, 0.1569, 0.5563, 0.2329, 0.4728, 0.1212, 0.5563, 0.08543, 0.5563, 0.1569, 0.4728, 0.1212, 0.4728, 0.00484, 0.5563, 0.00484, 0.5563, 0.08543, 0.5563, 0.2329, 0.5563, 0.1569, 0.6427, 0.1212, 0.6427, 0.2329, 0.5563, 0.1569, 0.5563, 0.08543, 0.6427, 0.1212, 0.5563, 0.08543, 0.5563, 0.00484, 0.6427, 0.00484, 0.6427, 0.1212, 0.8284, 0.4329, 0.8284, 0.3343, 0.902, 0.3659, 0.902, 0.4329, 0.8284, 0.3343, 0.902, 0.3028, 0.902, 0.3659, 0.8284, 0.3343, 0.8284, 0.2316, 0.902, 0.2316, 0.902, 0.3028, 0.902, 0.4329, 0.902, 0.3659, 0.9783, 0.3343, 0.9783, 0.4329, 0.902, 0.3659, 0.902, 0.3028, 0.9783, 0.3343, 0.902, 0.3028, 0.902, 0.2316, 0.9783, 0.2316, 0.9783, 0.3343, 0.6545, 0.2248, 0.6545, 0.117, 0.735, 0.1515, 0.735, 0.2248, 0.6545, 0.117, 0.735, 0.08256, 0.735, 0.1515, 0.6545, 0.117, 0.6545, 0.004839, 0.735, 0.004839, 0.735, 0.08256, 0.735, 0.2248, 0.735, 0.1515, 0.8184, 0.117, 0.8184, 0.2248, 0.735, 0.1515, 0.735, 0.08256, 0.8184, 0.117, 0.735, 0.08256, 0.735, 0.004839, 0.8184, 0.004839, 0.8184, 0.117, 0.2911, 0.2349, 0.2911, 0.1224, 0.3752, 0.1584, 0.3752, 0.2349, 0.2911, 0.1224, 0.3752, 0.08632, 0.3752, 0.1584, 0.2911, 0.1224, 0.2911, 0.005094, 0.3752, 0.005094, 0.3752, 0.08632, 0.3752, 0.2349, 0.3752, 0.1584, 0.4624, 0.1224, 0.4624, 0.2349, 0.3752, 0.1584, 0.3752, 0.08632, 0.4624, 0.1224, 0.3752, 0.08632, 0.3752, 0.005094, 0.4624, 0.005094, 0.4624, 0.1224, 0.4709, 0.4236, 0.4709, 0.336, 0.5363, 0.364, 0.5363, 0.4236, 0.4709, 0.336, 0.5363, 0.3079, 0.5363, 0.364, 0.4709, 0.336, 0.4709, 0.2447, 0.5363, 0.2447, 0.5363, 0.3079, 0.5363, 0.4236, 0.5363, 0.364, 0.6041, 0.336, 0.6041, 0.4236, 0.5363, 0.364, 0.5363, 0.3079, 0.6041, 0.336, 0.5363, 0.3079, 0.5363, 0.2447, 0.6041, 0.2447, 0.6041, 0.336, 0.3634, 0.6105, 0.3634, 0.5233, 0.4286, 0.5512, 0.4286, 0.6105, 0.3634, 0.5233, 0.4286, 0.4953, 0.4286, 0.5512, 0.3634, 0.5233, 0.3634, 0.4324, 0.4286, 0.4324, 0.4286, 0.4953, 0.4286, 0.6105, 0.4286, 0.5512, 0.4961, 0.5233, 0.4961, 0.6105, 0.4286, 0.5512, 0.4286, 0.4953, 0.4961, 0.5233, 0.4286, 0.4953, 0.4286, 0.4324, 0.4961, 0.4324, 0.4961, 0.5233, 0.6506, 0.6113, 0.6506, 0.5277, 0.7131, 0.5545, 0.7131, 0.6113, 0.6506, 0.5277, 0.7131, 0.5009, 0.7131, 0.5545, 0.6506, 0.5277, 0.6506, 0.4405, 0.7131, 0.4405, 0.7131, 0.5009, 0.7131, 0.6113, 0.7131, 0.5545, 0.7778, 0.5277, 0.7778, 0.6113, 0.7131, 0.5545, 0.7131, 0.5009, 0.7778, 0.5277, 0.7131, 0.5009, 0.7131, 0.4405, 0.7778, 0.4405, 0.7778, 0.5277, 0.1954, 0.6137, 0.1954, 0.5288, 0.2588, 0.5559, 0.2588, 0.6137, 0.1954, 0.5288, 0.2588, 0.5016, 0.2588, 0.5559, 0.1954, 0.5288, 0.1954, 0.4403, 0.2588, 0.4403, 0.2588, 0.5016, 0.2588, 0.6137, 0.2588, 0.5559, 0.3245, 0.5288, 0.3245, 0.6137, 0.2588, 0.5559, 0.2588, 0.5016, 0.3245, 0.5288, 0.2588, 0.5016, 0.2588, 0.4403, 0.3245, 0.4403, 0.3245, 0.5288, 0.6526, 0.4318, 0.6526, 0.3355, 0.7245, 0.3663, 0.7245, 0.4318, 0.6526, 0.3355, 0.7245, 0.3046, 0.7245, 0.3663, 0.6526, 0.3355, 0.6526, 0.2351, 0.7245, 0.2351, 0.7245, 0.3046, 0.7245, 0.4318, 0.7245, 0.3663, 0.7991, 0.3355, 0.7991, 0.4318, 0.7245, 0.3663, 0.7245, 0.3046, 0.7991, 0.3355, 0.7245, 0.3046, 0.7245, 0.2351, 0.7991, 0.2351, 0.7991, 0.3355, 0.7815, 0.7845, 0.7815, 0.7041, 0.8416, 0.7298, 0.8416, 0.7845, 0.7815, 0.7041, 0.8416, 0.6783, 0.8416, 0.7298, 0.7815, 0.7041, 0.7815, 0.6203, 0.8416, 0.6203, 0.8416, 0.6783, 0.8416, 0.7845, 0.8416, 0.7298, 0.9038, 0.7041, 0.9038, 0.7845, 0.8416, 0.7298, 0.8416, 0.6783, 0.9038, 0.7041, 0.8416, 0.6783, 0.8416, 0.6203, 0.9038, 0.6203, 0.9038, 0.7041, 0.508, 0.6119, 0.508, 0.5251, 0.5728, 0.5529, 0.5728, 0.6119, 0.508, 0.5251, 0.5728, 0.4973, 0.5728, 0.5529, 0.508, 0.5251, 0.508, 0.4346, 0.5728, 0.4346, 0.5728, 0.4973, 0.5728, 0.6119, 0.5728, 0.5529, 0.64, 0.5251, 0.64, 0.6119, 0.5728, 0.5529, 0.5728, 0.4973, 0.64, 0.5251, 0.5728, 0.4973, 0.5728, 0.4346, 0.64, 0.4346, 0.64, 0.5251, 0.2169, 0.4308, 0.2169, 0.3398, 0.2849, 0.3689, 0.2849, 0.4308, 0.2169, 0.3398, 0.2849, 0.3106, 0.2849, 0.3689, 0.2169, 0.3398, 0.2169, 0.2449, 0.2849, 0.2449, 0.2849, 0.3106, 0.2849, 0.4308, 0.2849, 0.3689, 0.3554, 0.3398, 0.3554, 0.4308, 0.2849, 0.3689, 0.2849, 0.3106, 0.3554, 0.3398, 0.2849, 0.3106, 0.2849, 0.2449, 0.3554, 0.2449, 0.3554, 0.3398, 0.7893, 0.6106, 0.7893, 0.5279, 0.8511, 0.5544, 0.8511, 0.6106, 0.7893, 0.5279, 0.8511, 0.5014, 0.8511, 0.5544, 0.7893, 0.5279, 0.7893, 0.4418, 0.8511, 0.4418, 0.8511, 0.5014, 0.8511, 0.6106, 0.8511, 0.5544, 0.915, 0.5279, 0.915, 0.6106, 0.8511, 0.5544, 0.8511, 0.5014, 0.915, 0.5279, 0.8511, 0.5014, 0.8511, 0.4418, 0.915, 0.4418, 0.915, 0.5279, 0.6467, 0.787, 0.6467, 0.7059, 0.7073, 0.7318, 0.7073, 0.787, 0.6467, 0.7059, 0.7073, 0.6799, 0.7073, 0.7318, 0.6467, 0.7059, 0.6467, 0.6213, 0.7073, 0.6213, 0.7073, 0.6799, 0.7073, 0.787, 0.7073, 0.7318, 0.7701, 0.7059, 0.7701, 0.787, 0.7073, 0.7318, 0.7073, 0.6799, 0.7701, 0.7059, 0.7073, 0.6799, 0.7073, 0.6213, 0.7701, 0.6213, 0.7701, 0.7059, 0.467, 0.7719, 0.467, 0.6984, 0.5218, 0.7219, 0.5218, 0.7719, 0.467, 0.6984, 0.5218, 0.6749, 0.5218, 0.7219, 0.467, 0.6984, 0.467, 0.6219, 0.5218, 0.6219, 0.5218, 0.6749, 0.5218, 0.7719, 0.5218, 0.7219, 0.5787, 0.6984, 0.5787, 0.7719, 0.5218, 0.7219, 0.5218, 0.6749, 0.5787, 0.6984, 0.5218, 0.6749, 0.5218, 0.6219, 0.5787, 0.6219, 0.5787, 0.6984, 0.0196, 0.8194, 0.0196, 0.7473, 0.07349, 0.7704, 0.07349, 0.8194, 0.0196, 0.7473, 0.07349, 0.7242, 0.07349, 0.7704, 0.0196, 0.7473, 0.0196, 0.6721, 0.07349, 0.6721, 0.07349, 0.7242, 0.07349, 0.8194, 0.07349, 0.7704, 0.1293, 0.7473, 0.1293, 0.8194, 0.07349, 0.7704, 0.07349, 0.7242, 0.1293, 0.7473, 0.07349, 0.7242, 0.07349, 0.6721, 0.1293, 0.6721, 0.1293, 0.7473, 0.467, 0.9279, 0.467, 0.8576, 0.5195, 0.8801, 0.5195, 0.9279, 0.467, 0.8576, 0.5195, 0.8351, 0.5195, 0.8801, 0.467, 0.8576, 0.467, 0.7844, 0.5195, 0.7844, 0.5195, 0.8351, 0.5195, 0.9279, 0.5195, 0.8801, 0.5739, 0.8576, 0.5739, 0.9279, 0.5195, 0.8801, 0.5195, 0.8351, 0.5739, 0.8576, 0.5195, 0.8351, 0.5195, 0.7844, 0.5739, 0.7844, 0.5739, 0.8576, 0.7795, 0.9196, 0.7795, 0.8595, 0.8244, 0.8788, 0.8244, 0.9196, 0.7795, 0.8595, 0.8244, 0.8403, 0.8244, 0.8788, 0.7795, 0.8595, 0.7795, 0.7969, 0.8244, 0.7969, 0.8244, 0.8403, 0.8244, 0.9196, 0.8244, 0.8788, 0.871, 0.8595, 0.871, 0.9196, 0.8244, 0.8788, 0.8244, 0.8403, 0.871, 0.8595, 0.8244, 0.8403, 0.8244, 0.7969, 0.871, 0.7969, 0.871, 0.8595, 0.3341, 0.7845, 0.3341, 0.7041, 0.3942, 0.7298, 0.3942, 0.7845, 0.3341, 0.7041, 0.3942, 0.6783, 0.3942, 0.7298, 0.3341, 0.7041, 0.3341, 0.6203, 0.3942, 0.6203, 0.3942, 0.6783, 0.3942, 0.7845, 0.3942, 0.7298, 0.4564, 0.7041, 0.4564, 0.7845, 0.3942, 0.7298, 0.3942, 0.6783, 0.4564, 0.7041, 0.3942, 0.6783, 0.3942, 0.6203, 0.4564, 0.6203, 0.4564, 0.7041, 0.8889, 0.9305, 0.8889, 0.8896, 0.9195, 0.9027, 0.9195, 0.9305, 0.8889, 0.8896, 0.9195, 0.8765, 0.9195, 0.9027, 0.8889, 0.8896, 0.8889, 0.8469, 0.9195, 0.8469, 0.9195, 0.8765, 0.9195, 0.9305, 0.9195, 0.9027, 0.9512, 0.8896, 0.9512, 0.9305, 0.9195, 0.9027, 0.9195, 0.8765, 0.9512, 0.8896, 0.9195, 0.8765, 0.9195, 0.8469, 0.9512, 0.8469, 0.9512, 0.8896, 0.2423, 0.9129, 0.2423, 0.8888, 0.264, 0.8981, 0.264, 0.9129, 0.2423, 0.8888, 0.264, 0.8795, 0.264, 0.8981, 0.2423, 0.8888, 0.2423, 0.8585, 0.264, 0.8585, 0.264, 0.8795, 0.264, 0.9129, 0.264, 0.8981, 0.2865, 0.8888, 0.2865, 0.9129, 0.264, 0.8981, 0.264, 0.8795, 0.2865, 0.8888, 0.264, 0.8795, 0.264, 0.8585, 0.2865, 0.8585, 0.2865, 0.8888, 0.07625, 0.8856, 0.07625, 0.8615, 0.09798, 0.8708, 0.09798, 0.8856, 0.07625, 0.8615, 0.09798, 0.8522, 0.09798, 0.8708, 0.07625, 0.8615, 0.07625, 0.8312, 0.09798, 0.8312, 0.09798, 0.8522, 0.09798, 0.8856, 0.09798, 0.8708, 0.1205, 0.8615, 0.1205, 0.8856, 0.09798, 0.8708, 0.09798, 0.8522, 0.1205, 0.8615, 0.09798, 0.8522, 0.09798, 0.8312, 0.1205, 0.8312, 0.1205, 0.8615, 0.2951, 0.9187, 0.2951, 0.8946, 0.3168, 0.9039, 0.3168, 0.9187, 0.2951, 0.8946, 0.3168, 0.8852, 0.3168, 0.9039, 0.2951, 0.8946, 0.2951, 0.8643, 0.3168, 0.8643, 0.3168, 0.8852, 0.3168, 0.9187, 0.3168, 0.9039, 0.3393, 0.8946, 0.3393, 0.9187, 0.3168, 0.9039, 0.3168, 0.8852, 0.3393, 0.8946, 0.3168, 0.8852, 0.3168, 0.8643, 0.3393, 0.8643, 0.3393, 0.8946, 0.6584, 0.8833, 0.6584, 0.8416, 0.6896, 0.855, 0.6896, 0.8833, 0.6584, 0.8416, 0.6896, 0.8283, 0.6896, 0.855, 0.6584, 0.8416, 0.6584, 0.7982, 0.6896, 0.7982, 0.6896, 0.8283, 0.6896, 0.8833, 0.6896, 0.855, 0.7218, 0.8416, 0.7218, 0.8833, 0.6896, 0.855, 0.6896, 0.8283, 0.7218, 0.8416, 0.6896, 0.8283, 0.6896, 0.7982, 0.7218, 0.7982, 0.7218, 0.8416, 0.003968, 0.9153, 0.003968, 0.8736, 0.03511, 0.8869, 0.03511, 0.9153, 0.003968, 0.8736, 0.03511, 0.8602, 0.03511, 0.8869, 0.003968, 0.8736, 0.003968, 0.8301, 0.03511, 0.8301, 0.03511, 0.8602, 0.03511, 0.9153, 0.03511, 0.8869, 0.06737, 0.8736, 0.06737, 0.9153, 0.03511, 0.8869, 0.03511, 0.8602, 0.06737, 0.8736, 0.03511, 0.8602, 0.03511, 0.8301, 0.06737, 0.8301, 0.06737, 0.8736, 0.5842, 0.8819, 0.5842, 0.8402, 0.6153, 0.8536, 0.6153, 0.8819, 0.5842, 0.8402, 0.6153, 0.8269, 0.6153, 0.8536, 0.5842, 0.8402, 0.5842, 0.7968, 0.6153, 0.7968, 0.6153, 0.8269, 0.6153, 0.8819, 0.6153, 0.8536, 0.6476, 0.8402, 0.6476, 0.8819, 0.6153, 0.8536, 0.6153, 0.8269, 0.6476, 0.8402, 0.6153, 0.8269, 0.6153, 0.7968, 0.6476, 0.7968, 0.6476, 0.8402, 0.1407, 0.9095, 0.1407, 0.8485, 0.1863, 0.8681, 0.1863, 0.9095, 0.1407, 0.8485, 0.1863, 0.829, 0.1863, 0.8681, 0.1407, 0.8485, 0.1407, 0.785, 0.1863, 0.785, 0.1863, 0.829, 0.1863, 0.9095, 0.1863, 0.8681, 0.2335, 0.8485, 0.2335, 0.9095, 0.1863, 0.8681, 0.1863, 0.829, 0.2335, 0.8485, 0.1863, 0.829, 0.1863, 0.785, 0.2335, 0.785, 0.2335, 0.8485, 0.1505, 0.7746, 0.1505, 0.7013, 0.2053, 0.7247, 0.2053, 0.7746, 0.1505, 0.7013, 0.2053, 0.6778, 0.2053, 0.7247, 0.1505, 0.7013, 0.1505, 0.6249, 0.2053, 0.6249, 0.2053, 0.6778, 0.2053, 0.7746, 0.2053, 0.7247, 0.262, 0.7013, 0.262, 0.7746, 0.2053, 0.7247, 0.2053, 0.6778, 0.262, 0.7013, 0.2053, 0.6778, 0.2053, 0.6249, 0.262, 0.6249, 0.262, 0.7013])
me_untitled.materials.append(mat_leaves)
me_untitled.materials.append(mat_tree_bark)
me_untitled.use_remesh_preserve_volume = False
me_untitled.use_remesh_preserve_attributes = False
me_untitled.use_mirror_vertex_groups = False
me_untitled.update()
me_untitled.normals_split_custom_set([tuple(v) for v in zip(*[iter([-0.7851, 0.4297, -0.446, -0.7116, 0.4799, -0.5132, -0.8036, 0.5933, 0.04782, -0.8572, 0.5119, 0.05513, -0.5679, 0.648, -0.5075, -0.6585, 0.7525, -0.0006269, -0.8036, 0.5933, 0.04782, -0.5679, 0.648, -0.5075, -0.4255, 0.8333, -0.3528, -0.5756, 0.8174, -0.02349, -0.6585, 0.7525, -0.0006269, -0.8572, 0.5119, 0.05513, -0.8036, 0.5933, 0.04782, -0.6738, 0.5079, 0.5366, -0.799, 0.4046, 0.4449, -0.8036, 0.5933, 0.04782, -0.6585, 0.7525, -0.0006269, -0.6738, 0.5079, 0.5366, -0.6585, 0.7525, -0.0006269, -0.5756, 0.8174, -0.02349, -0.4517, 0.7418, 0.4958, -0.4778, 0.6662, 0.5726, 0.9563, 0.1674, -0.2396, 0.6147, 0.3494, -0.7072, 0.07285, 0.3997, -0.9137, 0.2655, -0.117, -0.957, 0.6993, 0.7114, 0.06939, 0.8417, 0.5197, 0.1464, 0.07285, 0.3997, -0.9137, 0.6147, 0.3494, -0.7072, 0.6784, 0.2337, 0.6965, 0.6993, 0.7114, 0.06939, 0.8634, 0.2936, 0.4103, 0.8807, 0.04722, 0.4714, 0.6784, 0.2337, 0.6965, 0.8417, 0.5197, 0.1464, 0.6993, 0.7114, 0.06939, 0.8807, 0.04722, 0.4714, 0.635, -0.3484, 0.6895, 0.6784, 0.2337, 0.6965, 0.7534, 0.1854, -0.6309, 0.4362, 0.8307, 0.3459, 0.495, 0.7726, 0.3975, 0.6924, 0.2444, -0.6788, 0.495, 0.7726, 0.3975, -0.2903, 0.2473, 0.9244, 0.7121, 0.6569, -0.248, 0.2325, 0.3357, -0.9128, 0.7534, 0.1854, -0.6309, 0.0941, -0.1302, -0.987, 0.2325, 0.3357, -0.9128, 0.2279, 0.9677, 0.1076, 0.4362, 0.8307, 0.3459, 0.7534, 0.1854, -0.6309, 0.4362, 0.8307, 0.3459, 0.2279, 0.9677, 0.1076, 0.01341, 0.2212, 0.9751, -0.3719, 0.2945, 0.8803, 0.4362, 0.8307, 0.3459, -0.3719, 0.2945, 0.8803, -0.2903, 0.2473, 0.9244, 0.495, 0.7726, 0.3975, -0.02409, -0.3908, 0.9201, -0.3719, 0.2945, 0.8803, 0.01341, 0.2212, 0.9751, 0.2655, -0.117, -0.957, 0.07285, 0.3997, -0.9137, 0.2325, 0.3357, -0.9128, 0.0941, -0.1302, -0.987, 0.2325, 0.3357, -0.9128, 0.07285, 0.3997, -0.9137, 0.8417, 0.5197, 0.1464, 0.2279, 0.9677, 0.1076, 0.6784, 0.2337, 0.6965, 0.01341, 0.2212, 0.9751, 0.2279, 0.9677, 0.1076, 0.8417, 0.5197, 0.1464, -0.02409, -0.3908, 0.9201, 0.01341, 0.2212, 0.9751, 0.6784, 0.2337, 0.6965, 0.635, -0.3484, 0.6895, 0.9239, 0.3826, -0.006388, 0.7196, 0.3145, 0.6191, 0.8634, 0.2936, 0.4103, 0.6993, 0.7114, 0.06939, 0.6147, 0.3494, -0.7072, 0.9239, 0.3826, -0.006388, 0.6993, 0.7114, 0.06939, -0.9792, 0.04314, -0.1981, -0.8582, 0.3195, -0.4019, -0.8927, 0.3512, -0.2823, -0.9903, -0.06543, 0.1222, -0.9792, 0.04314, -0.1981, -0.9294, 0.1659, -0.3298, -0.8582, 0.3195, -0.4019, -0.2996, 0.692, -0.6568, -0.3971, 0.6316, -0.6659, -0.8927, 0.3512, -0.2823, -0.8582, 0.3195, -0.4019, 0.2691, 0.3463, -0.8987, 0.3759, 0.285, -0.8817, -0.3971, 0.6316, -0.6659, -0.2996, 0.692, -0.6568, -0.8079, 0.5792, 0.1091, -0.2389, 0.9081, -0.344, -0.1617, 0.9659, -0.202, -0.8147, 0.5558, 0.1655, -0.2389, 0.9081, -0.344, -0.8079, 0.5792, 0.1091, -0.8671, 0.4736, 0.1546, -0.8147, 0.5558, 0.1655, -0.1617, 0.9659, -0.202, -0.1871, 0.7409, -0.645, -0.2389, 0.9081, -0.344, 0.6041, 0.5586, -0.5683, 0.7228, 0.5068, -0.4698, -0.1617, 0.9659, -0.202, -0.8671, 0.4736, 0.1546, -0.8079, 0.5792, 0.1091, -0.9293, -0.07169, 0.3622, -0.8671, 0.4736, 0.1546, -0.2935, 0.8493, -0.4388, -0.2389, 0.9081, -0.344, -0.2935, 0.8493, -0.4388, 0.4361, 0.3805, -0.8155, 0.6041, 0.5586, -0.5683, -0.2389, 0.9081, -0.344, 0.6941, -0.4403, -0.5695, 0.6041, 0.5586, -0.5683, 0.4361, 0.3805, -0.8155, -0.8802, 0.362, -0.3071, -0.8671, 0.4736, 0.1546, -0.9293, -0.07169, 0.3622, -0.9903, -0.06543, 0.1222, -0.273, 0.6927, -0.6676, -0.2935, 0.8493, -0.4388, -0.8671, 0.4736, 0.1546, -0.8802, 0.362, -0.3071, 0.3759, 0.285, -0.8817, 0.4361, 0.3805, -0.8155, -0.2935, 0.8493, -0.4388, -0.273, 0.6927, -0.6676, 0.3759, 0.285, -0.8817, 0.6988, -0.3276, -0.6359, 0.6941, -0.4403, -0.5695, 0.4361, 0.3805, -0.8155, -0.8927, 0.3512, -0.2823, -0.8802, 0.362, -0.3071, -0.9903, -0.06543, 0.1222, -0.8927, 0.3512, -0.2823, -0.3971, 0.6316, -0.6659, -0.273, 0.6927, -0.6676, -0.8802, 0.362, -0.3071, -0.3971, 0.6316, -0.6659, 0.3759, 0.285, -0.8817, -0.273, 0.6927, -0.6676, 0.6988, -0.3276, -0.6359, 0.3759, 0.285, -0.8817, 0.3687, -0.1006, -0.9241, 0.2691, 0.3463, -0.8987, -0.2996, 0.692, -0.6568, -0.3683, 0.2363, -0.8992, -0.8582, 0.3195, -0.4019, -0.3683, 0.2363, -0.8992, -0.2996, 0.692, -0.6568, 0.549, 0.1793, 0.8163, 0.5614, -0.009656, 0.8275, 0.6055, 0.2635, 0.751, -0.1393, 0.7054, 0.695, 0.5614, -0.009656, 0.8275, 0.549, 0.1793, 0.8163, 0.6227, -0.1685, 0.7641, 0.634, -0.09513, 0.7675, 0.6055, 0.2635, 0.751, -0.07305, 0.7471, 0.6607, -0.1393, 0.7054, 0.695, -0.07305, 0.7471, 0.6607, -0.8517, 0.479, 0.2125, -0.8563, 0.5124, -0.06494, -0.1393, 0.7054, 0.695, -0.8563, 0.5124, -0.06494, -0.8517, 0.479, 0.2125, -0.6003, 0.2005, 0.7742, -0.677, -0.03817, -0.735, -0.1737, 0.8569, 0.4854, -0.1879, 0.915, 0.3571, 0.8652, 0.3046, 0.3984, 0.6952, 0.3985, 0.5983, -0.9215, 0.3613, -0.1424, -0.9533, 0.2839, -0.1027, -0.1879, 0.915, 0.3571, -0.1737, 0.8569, 0.4854, -0.1879, 0.915, 0.3571, -0.9533, 0.2839, -0.1027, 0.1413, 0.5454, 0.8262, -0.9215, 0.3613, -0.1424, -0.1737, 0.8569, 0.4854, -0.839, 0.3453, -0.4205, -0.839, 0.3453, -0.4205, -0.1737, 0.8569, 0.4854, -0.3004, 0.8848, 0.3562, -0.3004, 0.8848, 0.3562, -0.1737, 0.8569, 0.4854, 0.6952, 0.3985, 0.5983, 0.3096, 0.1374, 0.9409, -0.7419, -0.2974, -0.601, -0.9215, 0.3613, -0.1424, -0.839, 0.3453, -0.4205, 0.3099, 0.1071, 0.9447, 0.3096, 0.1374, 0.9409, 0.4207, -0.2586, 0.8696, -0.3004, 0.8848, 0.3562, 0.3096, 0.1374, 0.9409, 0.3099, 0.1071, 0.9447, -0.2979, 0.7959, 0.5271, -0.2979, 0.7959, 0.5271, -0.6178, 0.3399, -0.7091, -0.839, 0.3453, -0.4205, -0.3004, 0.8848, 0.3562, -0.5336, -0.1907, -0.8239, -0.7419, -0.2974, -0.601, -0.839, 0.3453, -0.4205, -0.6178, 0.3399, -0.7091, 0.549, 0.1793, 0.8163, 0.3099, 0.1071, 0.9447, 0.4207, -0.2586, 0.8696, 0.6227, -0.1685, 0.7641, 0.549, 0.1793, 0.8163, -0.1393, 0.7054, 0.695, -0.2979, 0.7959, 0.5271, 0.3099, 0.1071, 0.9447, -0.1393, 0.7054, 0.695, -0.8563, 0.5124, -0.06494, -0.6178, 0.3399, -0.7091, -0.2979, 0.7959, 0.5271, -0.8563, 0.5124, -0.06494, -0.677, -0.03817, -0.735, -0.5336, -0.1907, -0.8239, -0.6178, 0.3399, -0.7091, -0.8517, 0.479, 0.2125, -0.07305, 0.7471, 0.6607, -0.1622, 0.3923, 0.9054, 0.6055, 0.2635, 0.751, 0.3399, 0.3343, 0.879, -0.1622, 0.3923, 0.9054, -0.07305, 0.7471, 0.6607, 0.6924, 0.2444, -0.6788, 0.495, 0.7726, 0.3975, 0.7121, 0.6569, -0.248, 0.3759, 0.285, -0.8817, 0.2691, 0.3463, -0.8987, 0.3687, -0.1006, -0.9241, -0.1617, 0.9659, -0.202, 0.7228, 0.5068, -0.4698, -0.1871, 0.7409, -0.645, 0.8652, 0.3046, 0.3984, -0.1879, 0.915, 0.3571, 0.1413, 0.5454, 0.8262, 0.5614, -0.009656, 0.8275, 0.3399, 0.3343, 0.879, 0.6055, 0.2635, 0.751, 0.7832, 0.292, 0.549, 0.9061, 0.06264, 0.4184, -0.5246, 0.1739, 0.8334, -0.5487, 0.005524, 0.836, 0.4154, 0.07756, -0.9063, 0.4254, 0.08792, -0.9007, 0.9061, 0.06264, 0.4184, 0.7832, 0.292, 0.549, -0.5246, 0.1739, 0.8334, -0.8256, 0.1369, -0.5474, -0.8779, -0.03249, -0.4778, -0.5487, 0.005524, 0.836, -0.3884, -0.3958, 0.8321, -0.1762, 0.121, 0.9769, 0.9862, 0.1053, 0.128, 0.9182, 0.1224, 0.3768, 0.9862, 0.1053, 0.128, 0.2916, 0.1727, -0.9408, 0.2383, 0.4091, -0.8808, 0.9182, 0.1224, 0.3768, -0.9176, 0.2889, -0.2731, -0.8602, 0.05472, -0.507, 0.2383, 0.4091, -0.8808, 0.2916, 0.1727, -0.9408, -0.1762, 0.121, 0.9769, -0.3884, -0.3958, 0.8321, -0.8602, 0.05472, -0.507, -0.9176, 0.2889, -0.2731, -0.8647, 0.2833, -0.4147, -0.8602, 0.05472, -0.507, -0.3884, -0.3958, 0.8321, -0.4499, 0.1036, 0.8871, -0.4499, 0.1036, 0.8871, 0.7284, -0.1116, 0.676, 0.8501, -0.07797, 0.5209, -0.4351, 0.2709, 0.8586, 0.8944, 0.2423, 0.376, -0.3995, 0.2463, 0.883, -0.4351, 0.2709, 0.8586, 0.8501, -0.07797, 0.5209, 0.8501, -0.07797, 0.5209, 0.559, -0.1564, -0.8143, 0.5549, 0.03844, -0.831, 0.8944, 0.2423, 0.376, 0.559, -0.1564, -0.8143, 0.8501, -0.07797, 0.5209, 0.7284, -0.1116, 0.676, 0.3912, 0.3293, -0.8594, 0.5549, 0.03844, -0.831, 0.559, -0.1564, -0.8143, -0.8138, 0.1185, -0.569, -0.8162, -0.2276, -0.531, -0.4351, 0.2709, 0.8586, -0.3995, 0.2463, 0.883, -0.8162, -0.2276, -0.531, -0.8138, 0.1185, -0.569, -0.8295, -0.2906, -0.477, -0.8162, -0.2276, -0.531, -0.3995, 0.2463, 0.883, -0.5069, -0.05072, 0.8605, 0.5549, 0.03844, -0.831, 0.3365, 0.2092, -0.9181, 0.6982, 0.5883, 0.408, 0.8944, 0.2423, 0.376, 0.5549, 0.03844, -0.831, -0.8162, -0.2276, -0.531, -0.8295, -0.2906, -0.477, 0.3365, 0.2092, -0.9181, -0.5487, 0.005524, 0.836, -0.5069, -0.05072, 0.8605, 0.7832, 0.292, 0.549, 0.7832, 0.292, 0.549, -0.5069, -0.05072, 0.8605, 0.6982, 0.5883, 0.408, 0.4154, 0.07756, -0.9063, 0.7832, 0.292, 0.549, 0.3365, 0.2092, -0.9181, 0.3365, 0.2092, -0.9181, 0.7832, 0.292, 0.549, 0.6982, 0.5883, 0.408, -0.8779, -0.03249, -0.4778, 0.4154, 0.07756, -0.9063, 0.3365, 0.2092, -0.9181, -0.8295, -0.2906, -0.477, -0.8779, -0.03249, -0.4778, -0.8295, -0.2906, -0.477, -0.5487, 0.005524, 0.836, -0.5487, 0.005524, 0.836, -0.8295, -0.2906, -0.477, -0.5069, -0.05072, 0.8605, 0.4154, 0.07756, -0.9063, -0.8779, -0.03249, -0.4778, -0.8256, 0.1369, -0.5474, 0.4254, 0.08792, -0.9007, 0.559, -0.1564, -0.8143, 0.3912, 0.3293, -0.8594, -0.8647, 0.2833, -0.4147, -0.8138, 0.1185, -0.569, -0.4351, 0.2709, 0.8586, -0.8138, 0.1185, -0.569, -0.8647, 0.2833, -0.4147, -0.4499, 0.1036, 0.8871, -0.4499, 0.1036, 0.8871, -0.3884, -0.3958, 0.8321, 0.9182, 0.1224, 0.3768, 0.7284, -0.1116, 0.676, 0.2383, 0.4091, -0.8808, 0.3912, 0.3293, -0.8594, 0.7284, -0.1116, 0.676, 0.9182, 0.1224, 0.3768, -0.8602, 0.05472, -0.507, -0.8647, 0.2833, -0.4147, 0.3912, 0.3293, -0.8594, 0.2383, 0.4091, -0.8808, 0.118, 0.2137, 0.9697, 0.9847, -0.05162, 0.1665, 0.993, -0.07311, -0.09263, 0.3327, 0.1541, 0.9303, 0.6834, -0.1023, -0.7228, 0.993, -0.07311, -0.09263, 0.9847, -0.05162, 0.1665, 0.6794, 0.05429, -0.7318, 0.04486, 0.1356, -0.9897, 0.6834, -0.1023, -0.7228, 0.6794, 0.05429, -0.7318, 0.694, 0.3128, -0.6485, 0.04486, 0.1356, -0.9897, -0.7342, 0.2316, -0.6382, -0.9136, 0.3508, 0.2057, 0.6834, -0.1023, -0.7228, -0.9136, 0.3508, 0.2057, -0.7342, 0.2316, -0.6382, -0.9415, 0.3348, 0.03757, -0.6373, 0.339, 0.6921, -0.9136, 0.3508, 0.2057, -0.9415, 0.3348, 0.03757, -0.6972, 0.3329, 0.6348, -0.6972, 0.3329, 0.6348, 0.118, 0.2137, 0.9697, 0.3327, 0.1541, 0.9303, -0.6373, 0.339, 0.6921, 0.3327, 0.1541, 0.9303, 0.9862, 0.1053, 0.128, -0.1762, 0.121, 0.9769, -0.6373, 0.339, 0.6921, 0.9862, 0.1053, 0.128, 0.3327, 0.1541, 0.9303, 0.993, -0.07311, -0.09263, 0.993, -0.07311, -0.09263, 0.6834, -0.1023, -0.7228, 0.2916, 0.1727, -0.9408, 0.9862, 0.1053, 0.128, 0.6834, -0.1023, -0.7228, -0.9136, 0.3508, 0.2057, -0.9176, 0.2889, -0.2731, 0.2916, 0.1727, -0.9408, -0.1762, 0.121, 0.9769, -0.9176, 0.2889, -0.2731, -0.9136, 0.3508, 0.2057, -0.6373, 0.339, 0.6921, -0.1622, 0.3923, 0.9054, 0.7196, 0.3145, 0.6191, 0.118, 0.2137, 0.9697, 0.118, 0.2137, 0.9697, 0.7196, 0.3145, 0.6191, 0.9239, 0.3826, -0.006388, 0.9847, -0.05162, 0.1665, 0.6794, 0.05429, -0.7318, 0.9847, -0.05162, 0.1665, 0.9239, 0.3826, -0.006388, 0.6147, 0.3494, -0.7072, 0.6794, 0.05429, -0.7318, 0.6147, 0.3494, -0.7072, 0.694, 0.3128, -0.6485, 0.694, 0.3128, -0.6485, 0.6147, 0.3494, -0.7072, 0.9563, 0.1674, -0.2396, 0.04486, 0.1356, -0.9897, 0.694, 0.3128, -0.6485, 0.2691, 0.3463, -0.8987, -0.3683, 0.2363, -0.8992, -0.3683, 0.2363, -0.8992, -0.8582, 0.3195, -0.4019, -0.7342, 0.2316, -0.6382, 0.04486, 0.1356, -0.9897, -0.9417, 0.3349, -0.03195, -0.9415, 0.3348, 0.03757, -0.8582, 0.3195, -0.4019, -0.9463, 0.3231, 0.005769, -0.9415, 0.3348, 0.03757, -0.7342, 0.2316, -0.6382, -0.8582, 0.3195, -0.4019, -0.9417, 0.3349, -0.03195, -0.7808, 0.341, 0.5236, -0.6972, 0.3329, 0.6348, -0.9415, 0.3348, 0.03757, -0.6972, 0.3329, 0.6348, -0.7808, 0.341, 0.5236, -0.1622, 0.3923, 0.9054, 0.118, 0.2137, 0.9697, -0.7808, 0.341, 0.5236, -0.8517, 0.479, 0.2125, -0.1622, 0.3923, 0.9054, 0.694, 0.3128, -0.6485, 0.9563, 0.1674, -0.2396, 0.763, 0.3079, -0.5683, 0.2691, 0.3463, -0.8987, 0.7196, 0.3145, 0.6191, 0.8446, 0.1871, 0.5016, 0.8634, 0.2936, 0.4103, -0.1622, 0.3923, 0.9054, 0.3399, 0.3343, 0.879, 0.7196, 0.3145, 0.6191, -0.9463, 0.3231, 0.005769, -0.8297, 0.3178, 0.4589, -0.7808, 0.341, 0.5236, -0.9417, 0.3349, -0.03195, -0.9463, 0.3231, 0.005769, -0.8582, 0.3195, -0.4019, -0.9294, 0.1659, -0.3298, 0.3687, -0.1006, -0.9241, 0.2691, 0.3463, -0.8987, 0.1841, 0.2878, -0.9398, 0.2691, 0.3463, -0.8987, 0.763, 0.3079, -0.5683, 0.1841, 0.2878, -0.9398, 0.9061, 0.06264, 0.4184, 0.4254, 0.08792, -0.9007, 0.1633, 0.9459, 0.2805, -0.5246, 0.1739, 0.8334, -0.8256, 0.1369, -0.5474, -0.5246, 0.1739, 0.8334, 0.1633, 0.9459, 0.2805, 0.4254, 0.08792, -0.9007, -0.8256, 0.1369, -0.5474, 0.1633, 0.9459, 0.2805, -0.3995, 0.2463, 0.883, 0.8944, 0.2423, 0.376, 0.6982, 0.5883, 0.408, -0.5069, -0.05072, 0.8605, -0.6003, 0.2005, 0.7742, -0.8517, 0.479, 0.2125, -0.7808, 0.341, 0.5236, -0.8297, 0.3178, 0.4589, 0.8446, 0.1871, 0.5016, 0.8807, 0.04722, 0.4714, 0.8634, 0.2936, 0.4103, 0.8446, 0.1871, 0.5016, 0.7196, 0.3145, 0.6191, 0.3399, 0.3343, 0.879, 0.5614, -0.009656, 0.8275, 0.5614, -0.009656, 0.8275, 0.634, -0.09513, 0.7675, 0.8446, 0.1871, 0.5016, -0.06999, 0.7247, -0.6855, 0.03614, 0.7451, -0.666, -0.3597, 0.8707, -0.3354, -0.4206, 0.8186, -0.3912, 0.1718, 0.8418, -0.5117, -0.1932, 0.9562, -0.2201, -0.3597, 0.8707, -0.3354, 0.1718, 0.8418, -0.5117, 0.2081, 0.9437, -0.257, -0.1087, 0.9813, -0.159, -0.1932, 0.9562, -0.2201, -0.4206, 0.8186, -0.3912, -0.3597, 0.8707, -0.3354, -0.6444, 0.7643, 0.02508, -0.6853, 0.7128, -0.1492, -0.3597, 0.8707, -0.3354, -0.1932, 0.9562, -0.2201, -0.6444, 0.7643, 0.02508, -0.1932, 0.9562, -0.2201, -0.1087, 0.9813, -0.159, -0.406, 0.8861, 0.2235, -0.5005, 0.834, 0.2324, 0.6519, 0.6209, 0.4352, 0.568, 0.6565, 0.4964, 0.6352, 0.7721, -0.01719, 0.7074, 0.7065, -0.02084, 0.3828, 0.7873, 0.4834, 0.4539, 0.8909, 0.019, 0.6352, 0.7721, -0.01719, 0.3828, 0.7873, 0.4834, 0.1979, 0.9234, 0.3289, 0.3568, 0.9335, 0.03561, 0.4539, 0.8909, 0.019, 0.7074, 0.7065, -0.02084, 0.6352, 0.7721, -0.01719, 0.564, 0.6766, -0.4734, 0.7049, 0.5995, -0.3791, 0.6352, 0.7721, -0.01719, 0.4539, 0.8909, 0.019, 0.564, 0.6766, -0.4734, 0.4539, 0.8909, 0.019, 0.3568, 0.9335, 0.03561, 0.2809, 0.8503, -0.4451, 0.3315, 0.7884, -0.5183, 0.7029, 0.6209, -0.347, 0.7139, 0.6565, -0.2436, 0.3027, 0.7721, -0.5587, 0.3357, 0.7065, -0.6231, 0.61, 0.7873, -0.08984, 0.2434, 0.8909, -0.3836, 0.3027, 0.7721, -0.5587, 0.61, 0.7873, -0.08984, 0.3838, 0.9234, -0.006958, 0.2092, 0.9335, -0.2912, 0.2434, 0.8909, -0.3836, 0.3357, 0.7065, -0.6231, 0.3027, 0.7721, -0.5587, -0.128, 0.6766, -0.7251, 0.02409, 0.5995, -0.8, 0.3027, 0.7721, -0.5587, 0.2434, 0.8909, -0.3836, -0.128, 0.6766, -0.7251, 0.2434, 0.8909, -0.3836, 0.2092, 0.9335, -0.2912, -0.245, 0.8503, -0.4658, -0.2831, 0.7884, -0.5462, -0.7373, 0.6754, -0.01501, -0.7014, 0.7035, -0.1149, -0.4534, 0.8246, 0.3384, -0.5149, 0.7654, 0.386, -0.5335, 0.8176, -0.2166, -0.3177, 0.927, 0.1993, -0.4534, 0.8246, 0.3384, -0.5335, 0.8176, -0.2166, -0.2843, 0.9371, -0.2025, -0.245, 0.961, 0.1281, -0.3177, 0.927, 0.1993, -0.5149, 0.7654, 0.386, -0.4534, 0.8246, 0.3384, -0.1404, 0.7232, 0.6762, -0.3149, 0.6586, 0.6834, -0.4534, 0.8246, 0.3384, -0.3177, 0.927, 0.1993, -0.1404, 0.7232, 0.6762, -0.3177, 0.927, 0.1993, -0.245, 0.961, 0.1281, 0.08677, 0.8715, 0.4826, 0.08304, 0.8143, 0.5745, -0.3154, 0.6209, 0.7176, -0.3903, 0.6565, 0.6455, 0.1272, 0.7721, 0.6226, 0.1434, 0.7065, 0.6931, -0.4095, 0.7873, 0.461, 0.06013, 0.8909, 0.4503, 0.1272, 0.7721, 0.6226, -0.4095, 0.7873, 0.461, -0.2895, 0.9234, 0.2521, 0.02689, 0.9335, 0.3576, 0.06013, 0.8909, 0.4503, 0.1434, 0.7065, 0.6931, 0.1272, 0.7721, 0.6226, 0.5641, 0.6766, 0.4732, 0.4958, 0.5995, 0.6283, 0.1272, 0.7721, 0.6226, 0.06013, 0.8909, 0.4503, 0.5641, 0.6766, 0.4732, 0.06013, 0.8909, 0.4503, 0.02689, 0.9335, 0.3576, 0.4871, 0.8503, 0.1993, 0.5679, 0.7884, 0.2365, -0.6126, 0.6754, 0.4106, -0.6405, 0.7035, 0.3081, -0.1772, 0.8246, 0.5373, -0.2004, 0.7654, 0.6115, -0.5612, 0.8176, 0.1286, -0.1459, 0.927, 0.3454, -0.1772, 0.8246, 0.5373, -0.5612, 0.8176, 0.1286, -0.349, 0.9371, -0.002835, -0.1272, 0.961, 0.2454, -0.1459, 0.927, 0.3454, -0.2004, 0.7654, 0.6115, -0.1772, 0.8246, 0.5373, 0.2729, 0.7232, 0.6344, 0.134, 0.6587, 0.7404, -0.1772, 0.8246, 0.5373, -0.1459, 0.927, 0.3454, 0.2729, 0.7232, 0.6344, -0.1459, 0.927, 0.3454, -0.1272, 0.961, 0.2454, 0.3479, 0.8715, 0.3456, 0.3975, 0.8143, 0.423, 0.08569, 0.6209, 0.7792, -0.0152, 0.6565, 0.7542, 0.4215, 0.7721, 0.4755, 0.4707, 0.7065, 0.5285, -0.1242, 0.7873, 0.604, 0.2772, 0.8909, 0.3599, 0.4215, 0.7721, 0.4755, -0.1242, 0.7873, 0.604, -0.1248, 0.9234, 0.3631, 0.2021, 0.9335, 0.2962, 0.2772, 0.8909, 0.3599, 0.4707, 0.7065, 0.5285, 0.4215, 0.7721, 0.4755, 0.7252, 0.6766, 0.1278, 0.7435, 0.5995, 0.2963, 0.4215, 0.7721, 0.4755, 0.2772, 0.8909, 0.3599, 0.7252, 0.6766, 0.1278, 0.2772, 0.8909, 0.3599, 0.2021, 0.9335, 0.2962, 0.5215, 0.8503, -0.07093, 0.6101, 0.7884, -0.07918, 0.8216, 0.5618, 0.09709, 0.7745, 0.6044, 0.1866, 0.6272, 0.7138, -0.3115, 0.6857, 0.6421, -0.3427, 0.6121, 0.7509, 0.2479, 0.4882, 0.8479, -0.2067, 0.6272, 0.7138, -0.3115, 0.6121, 0.7509, 0.2479, 0.3907, 0.9026, 0.1808, 0.4109, 0.8988, -0.1524, 0.4882, 0.8479, -0.2067, 0.6857, 0.6421, -0.3427, 0.6272, 0.7138, -0.3115, 0.3626, 0.6249, -0.6914, 0.5235, 0.5358, -0.6625, 0.6272, 0.7138, -0.3115, 0.4882, 0.8479, -0.2067, 0.3626, 0.6249, -0.6914, 0.4882, 0.8479, -0.2067, 0.4109, 0.8988, -0.1524, 0.1327, 0.8225, -0.553, 0.1425, 0.7565, -0.6383, 0.2383, 0.5618, -0.7922, 0.3183, 0.6045, -0.7303, -0.1978, 0.7139, -0.6718, -0.2185, 0.6421, -0.7348, 0.3504, 0.7509, -0.5598, -0.1188, 0.8479, -0.5166, -0.1978, 0.7139, -0.6718, 0.3504, 0.7509, -0.5598, 0.2459, 0.9026, -0.3533, -0.07868, 0.8988, -0.4312, -0.1188, 0.8479, -0.5166, -0.2185, 0.6421, -0.7348, -0.1978, 0.7139, -0.6718, -0.6179, 0.6249, -0.4772, -0.5615, 0.5358, -0.6306, -0.1978, 0.7139, -0.6718, -0.1188, 0.8479, -0.5166, -0.6179, 0.6249, -0.4772, -0.1188, 0.8479, -0.5166, -0.07868, 0.8988, -0.4312, -0.5216, 0.8225, -0.2267, -0.6038, 0.7565, -0.2512, -0.5665, 0.6209, -0.5418, -0.4731, 0.6565, -0.5875, -0.6285, 0.7721, -0.09338, -0.7003, 0.7065, -0.1023, -0.2931, 0.7873, -0.5425, -0.4437, 0.8909, -0.09752, -0.6285, 0.7721, -0.09338, -0.2931, 0.7873, -0.5425, -0.1378, 0.9234, -0.3583, -0.3452, 0.9335, -0.09702, -0.4437, 0.8909, -0.09752, -0.7003, 0.7065, -0.1023, -0.6285, 0.7721, -0.09338, -0.6376, 0.6766, 0.3683, -0.76, 0.5995, 0.251, -0.6285, 0.7721, -0.09338, -0.4437, 0.8909, -0.09752, -0.6376, 0.6766, 0.3683, -0.4437, 0.8909, -0.09752, -0.3452, 0.9335, -0.09702, -0.3539, 0.8503, 0.3896, -0.4164, 0.7884, 0.4528, 0.3252, 0.6754, -0.6619, 0.4006, 0.7035, -0.5871, -0.1151, 0.8246, -0.5539, -0.1322, 0.7654, -0.6298, 0.4217, 0.8176, -0.392, -0.04632, 0.927, -0.3721, -0.1151, 0.8246, -0.5539, 0.4217, 0.8176, -0.392, 0.3037, 0.9371, -0.1721, -0.01253, 0.961, -0.2761, -0.04632, 0.927, -0.3721, -0.1322, 0.7654, -0.6298, -0.1151, 0.8246, -0.5539, -0.5535, 0.7232, -0.413, -0.4862, 0.6586, -0.5742, -0.1151, 0.8246, -0.5539, -0.04632, 0.927, -0.3721, -0.5535, 0.7232, -0.413, -0.04632, 0.927, -0.3721, -0.01253, 0.961, -0.2761, -0.4741, 0.8715, -0.1253, -0.5558, 0.8143, -0.1675, -0.826, 0.5618, 0.04704, -0.7951, 0.6045, -0.04933, -0.5636, 0.7138, 0.4156, -0.6158, 0.6421, 0.4566, -0.6459, 0.7509, -0.1378, -0.4449, 0.8479, 0.2883, -0.5636, 0.7138, 0.4156, -0.6459, 0.7509, -0.1378, -0.4161, 0.9026, -0.1102, -0.3782, 0.8988, 0.2214, -0.4449, 0.8479, 0.2883, -0.6158, 0.6421, 0.4566, -0.5636, 0.7138, 0.4156, -0.237, 0.6249, 0.7439, -0.4005, 0.5358, 0.7433, -0.5636, 0.7138, 0.4156, -0.4449, 0.8479, 0.2883, -0.237, 0.6249, 0.7439, -0.4449, 0.8479, 0.2883, -0.3782, 0.8988, 0.2214, -0.03461, 0.8226, 0.5676, -0.02953, 0.7565, 0.6533, -0.4352, 0.6754, 0.5953, -0.4965, 0.7035, 0.5086, 0.01719, 0.8246, 0.5655, 0.02083, 0.7654, 0.6432, -0.4834, 0.8176, 0.3128, -0.01898, 0.927, 0.3745, 0.01719, 0.8246, 0.5655, -0.4834, 0.8176, 0.3128, -0.3289, 0.9371, 0.1167, -0.0356, 0.961, 0.2741, -0.01898, 0.927, 0.3745, 0.02083, 0.7654, 0.6432, 0.01719, 0.8246, 0.5655, 0.4734, 0.7232, 0.5029, 0.3791, 0.6587, 0.6499, 0.01719, 0.8246, 0.5655, -0.01898, 0.927, 0.3745, 0.4734, 0.7232, 0.5029, -0.01898, 0.927, 0.3745, -0.0356, 0.961, 0.2741, 0.4451, 0.8715, 0.2057, 0.5183, 0.8143, 0.2615, 0.5107, 0.6754, 0.532, 0.4146, 0.7035, 0.5772, 0.5599, 0.8246, 0.08125, 0.637, 0.7654, 0.09116, 0.2241, 0.8176, 0.5304, 0.3655, 0.927, 0.08373, 0.5599, 0.8246, 0.08125, 0.2241, 0.8176, 0.5304, 0.05783, 0.9371, 0.3442, 0.2637, 0.961, 0.08265, 0.3655, 0.927, 0.08373, 0.637, 0.7654, 0.09116, 0.5599, 0.8246, 0.08125, 0.5774, 0.7232, -0.3789, 0.7059, 0.6587, -0.2605, 0.5599, 0.8246, 0.08125, 0.3655, 0.927, 0.08373, 0.5774, 0.7232, -0.3789, 0.3655, 0.927, 0.08373, 0.2637, 0.961, 0.08265, 0.2799, 0.8715, -0.4026, 0.3475, 0.8143, -0.465, 0.7524, 0.6209, -0.2197, 0.7454, 0.6565, -0.116, 0.3952, 0.7721, -0.4976, 0.4388, 0.7065, -0.5553, 0.6164, 0.7873, 0.01742, 0.3063, 0.8909, -0.3355, 0.3952, 0.7721, -0.4976, 0.6164, 0.7873, 0.01742, 0.3792, 0.9234, 0.05981, 0.2566, 0.9335, -0.2504, 0.3063, 0.8909, -0.3355, 0.4388, 0.7065, -0.5553, 0.3952, 0.7721, -0.4976, -0.0001047, 0.6766, -0.7363, 0.1627, 0.5995, -0.7837, 0.3952, 0.7721, -0.4976, 0.3063, 0.8909, -0.3355, -0.0001047, 0.6766, -0.7363, 0.3063, 0.8909, -0.3355, 0.2566, 0.9335, -0.2504, -0.1604, 0.8503, -0.5013, -0.1839, 0.7884, -0.5871, -0.5664, 0.621, -0.5418, -0.4731, 0.6565, -0.5875, -0.6285, 0.7721, -0.09337, -0.7003, 0.7065, -0.1023, -0.2931, 0.7873, -0.5425, -0.4437, 0.8909, -0.09751, -0.6285, 0.7721, -0.09337, -0.2931, 0.7873, -0.5425, -0.1378, 0.9234, -0.3583, -0.3452, 0.9335, -0.09702, -0.4437, 0.8909, -0.09751, -0.7003, 0.7065, -0.1023, -0.6285, 0.7721, -0.09337, -0.6376, 0.6766, 0.3683, -0.76, 0.5995, 0.251, -0.6285, 0.7721, -0.09337, -0.4437, 0.8909, -0.09751, -0.6376, 0.6766, 0.3683, -0.4437, 0.8909, -0.09751, -0.3452, 0.9335, -0.09702, -0.3539, 0.8503, 0.3896, -0.4165, 0.7884, 0.4528, 0.07358, 0.4983, 0.8639, -0.02047, 0.5479, 0.8363, 0.4498, 0.6501, 0.6124, 0.4871, 0.5729, 0.6592, -0.1013, 0.7088, 0.6981, 0.3295, 0.7985, 0.5038, 0.4498, 0.6501, 0.6124, -0.1013, 0.7088, 0.6981, -0.06566, 0.875, 0.4797, 0.2654, 0.8574, 0.4411, 0.3295, 0.7985, 0.5038, 0.4871, 0.5729, 0.6592, 0.4498, 0.6501, 0.6124, 0.7737, 0.5684, 0.2797, 0.7684, 0.468, 0.4364, 0.4498, 0.6501, 0.6124, 0.3295, 0.7985, 0.5038, 0.7737, 0.5684, 0.2797, 0.3295, 0.7985, 0.5038, 0.2654, 0.8574, 0.4411, 0.608, 0.7886, 0.09226, 0.6903, 0.7188, 0.08229, 0.6025, 0.5618, -0.5669, 0.6408, 0.6045, -0.4733, 0.1646, 0.7139, -0.6807, 0.1782, 0.6421, -0.7456, 0.5834, 0.7509, -0.3096, 0.1555, 0.8479, -0.5068, 0.1646, 0.7139, -0.6807, 0.5834, 0.7509, -0.3096, 0.3896, 0.9026, -0.1831, 0.1475, 0.8989, -0.4127, 0.1555, 0.8479, -0.5068, 0.1782, 0.6421, -0.7456, 0.1646, 0.7139, -0.6807, -0.2966, 0.6249, -0.7222, -0.171, 0.5358, -0.8269, 0.1646, 0.7139, -0.6807, 0.1555, 0.8479, -0.5068, -0.2966, 0.6249, -0.7222, 0.1555, 0.8479, -0.5068, 0.1475, 0.8989, -0.4127, -0.3383, 0.8225, -0.4571, -0.3973, 0.7565, -0.5195, -0.1533, 0.6209, -0.7687, -0.05057, 0.6565, -0.7526, -0.4613, 0.7721, -0.437, -0.5149, 0.7065, -0.4855, 0.0711, 0.7873, -0.6125, -0.3075, 0.8909, -0.3344, -0.4613, 0.7721, -0.437, 0.0711, 0.7873, -0.6125, 0.09262, 0.9234, -0.3726, -0.2271, 0.9335, -0.2775, -0.3075, 0.8909, -0.3344, -0.5149, 0.7065, -0.4855, -0.4613, 0.7721, -0.437, -0.7335, 0.6766, -0.0641, -0.7665, 0.5995, -0.2303, -0.4613, 0.7721, -0.437, -0.3075, 0.8909, -0.3344, -0.7335, 0.6766, -0.0641, -0.3075, 0.8909, -0.3344, -0.2271, 0.9335, -0.2775, -0.5134, 0.8503, 0.1161, -0.6009, 0.7883, 0.1321, -0.4106, 0.6754, -0.6126, -0.3082, 0.7035, -0.6404, -0.5373, 0.8246, -0.1772, -0.6115, 0.7654, -0.2004, -0.1286, 0.8176, -0.5612, -0.3454, 0.927, -0.1459, -0.5373, 0.8246, -0.1772, -0.1286, 0.8176, -0.5612, 0.002824, 0.9371, -0.349, -0.2454, 0.961, -0.1272, -0.3454, 0.927, -0.1459, -0.6115, 0.7654, -0.2004, -0.5373, 0.8246, -0.1772, -0.6344, 0.7232, 0.2728, -0.7404, 0.6586, 0.134, -0.5373, 0.8246, -0.1772, -0.3454, 0.927, -0.1459, -0.6344, 0.7232, 0.2728, -0.3454, 0.927, -0.1459, -0.2454, 0.961, -0.1272, -0.3456, 0.8715, 0.3479, -0.423, 0.8143, 0.3976, 0.8632, 0.4382, -0.2505, 0.8563, 0.4926, -0.1553, 0.5565, 0.5934, -0.5816, 0.5911, 0.5121, -0.6231, 0.7447, 0.6649, -0.05818, 0.4804, 0.7525, -0.4505, 0.5565, 0.5934, -0.5816, 0.7447, 0.6649, -0.05818, 0.5335, 0.8436, -0.06122, 0.434, 0.8174, -0.3787, 0.4804, 0.7525, -0.4505, 0.5911, 0.5121, -0.6231, 0.5565, 0.5934, -0.5816, 0.166, 0.5227, -0.8362, 0.315, 0.4126, -0.8547, 0.5565, 0.5934, -0.5816, 0.4804, 0.7525, -0.4505, 0.166, 0.5227, -0.8362, 0.4804, 0.7525, -0.4505, 0.434, 0.8174, -0.3787, 0.02506, 0.7601, -0.6494, -0.003821, 0.6884, -0.7253, 0.6933, 0.2989, 0.6558, 0.6119, 0.3402, 0.714, 0.8664, 0.4488, 0.2186, 0.9006, 0.3767, 0.2169, 0.4888, 0.4948, 0.7185, 0.7507, 0.612, 0.2488, 0.8664, 0.4488, 0.2186, 0.4888, 0.4948, 0.7185, 0.4042, 0.7079, 0.5792, 0.674, 0.6914, 0.2601, 0.7507, 0.612, 0.2488, 0.9006, 0.3767, 0.2169, 0.8664, 0.4488, 0.2186, 0.8654, 0.4038, -0.2967, 0.9363, 0.3084, -0.1683, 0.8664, 0.4488, 0.2186, 0.7507, 0.612, 0.2488, 0.8654, 0.4038, -0.2967, 0.7507, 0.612, 0.2488, 0.674, 0.6914, 0.2601, 0.6799, 0.6463, -0.3464, 0.713, 0.5672, -0.4121, -0.9285, 0.2989, 0.2202, -0.9326, 0.3402, 0.1202, -0.6579, 0.4488, 0.6047, -0.6752, 0.3767, 0.6342, -0.8689, 0.4948, 0.01487, -0.6196, 0.612, 0.4914, -0.6579, 0.4488, 0.6047, -0.8689, 0.4948, 0.01487, -0.706, 0.7079, 0.02044, -0.5871, 0.6914, 0.4211, -0.6196, 0.612, 0.4914, -0.6752, 0.3767, 0.6342, -0.6579, 0.4488, 0.6047, -0.2263, 0.4038, 0.8864, -0.3726, 0.3084, 0.8752, -0.6579, 0.4488, 0.6047, -0.6196, 0.612, 0.4914, -0.2263, 0.4038, 0.8864, -0.6196, 0.612, 0.4914, -0.5871, 0.6914, 0.4211, -0.08315, 0.6463, 0.7585, -0.04627, 0.5672, 0.8223, 0.325, 0.2989, -0.8972, 0.4109, 0.3402, -0.8458, -0.1449, 0.4488, -0.8818, -0.1601, 0.3767, -0.9124, 0.464, 0.4948, -0.7348, -0.0712, 0.612, -0.7876, -0.1449, 0.4488, -0.8818, 0.464, 0.4948, -0.7348, 0.37, 0.7079, -0.6016, -0.03027, 0.6914, -0.7218, -0.0712, 0.612, -0.7876, -0.1601, 0.3767, -0.9124, -0.1449, 0.4488, -0.8818, -0.6172, 0.4038, -0.6753, -0.5276, 0.3084, -0.7915, -0.1449, 0.4488, -0.8818, -0.0712, 0.612, -0.7876, -0.6172, 0.4038, -0.6753, -0.0712, 0.612, -0.7876, -0.03027, 0.6914, -0.7218, -0.5887, 0.6463, -0.4854, -0.6623, 0.5672, -0.4895, 0.5822, 0.419, -0.6968, 0.6336, 0.4703, -0.6143, 0.1484, 0.5947, -0.7901, 0.1493, 0.5139, -0.8448, 0.6058, 0.6426, -0.4691, 0.1686, 0.7517, -0.6376, 0.1484, 0.5947, -0.7901, 0.6058, 0.6426, -0.4691, 0.4393, 0.8279, -0.3486, 0.1747, 0.8156, -0.5516, 0.1686, 0.7517, -0.6376, 0.1493, 0.5139, -0.8448, 0.1484, 0.5947, -0.7901, -0.3202, 0.545, -0.7749, -0.2139, 0.4309, -0.8767, 0.1484, 0.5947, -0.7901, 0.1686, 0.7517, -0.6376, -0.3202, 0.545, -0.7749, 0.1686, 0.7517, -0.6376, 0.1747, 0.8156, -0.5516, -0.3176, 0.7803, -0.5388, -0.388, 0.7122, -0.585, 0.2634, 0.419, 0.8689, 0.1663, 0.4703, 0.8667, 0.5794, 0.5947, 0.5573, 0.6246, 0.5139, 0.588, 0.06016, 0.6426, 0.7638, 0.4408, 0.7517, 0.4906, 0.5794, 0.5947, 0.5573, 0.06016, 0.6426, 0.7638, 0.05066, 0.8279, 0.5586, 0.3655, 0.8156, 0.4485, 0.4408, 0.7517, 0.4906, 0.6246, 0.5139, 0.588, 0.5794, 0.5947, 0.5573, 0.8236, 0.545, 0.1571, 0.8504, 0.4309, 0.3018, 0.5794, 0.5947, 0.5573, 0.4408, 0.7517, 0.4906, 0.8236, 0.545, 0.1571, 0.4408, 0.7517, 0.4906, 0.3655, 0.8156, 0.4485, 0.6247, 0.7803, 0.02981, 0.702, 0.7122, -0.003698, -0.8711, 0.419, -0.2561, -0.816, 0.4703, -0.3361, -0.7838, 0.5947, 0.1789, -0.8343, 0.5139, 0.1999, -0.6718, 0.6426, -0.3685, -0.6519, 0.7517, 0.09962, -0.7838, 0.5947, 0.1789, -0.6718, 0.6426, -0.3685, -0.4949, 0.8279, -0.2639, -0.5755, 0.8156, 0.05973, -0.6519, 0.7517, 0.09962, -0.8343, 0.5139, 0.1999, -0.7838, 0.5947, 0.1789, -0.583, 0.545, 0.6026, -0.7187, 0.4309, 0.5457, -0.7838, 0.5947, 0.1789, -0.6519, 0.7517, 0.09962, -0.583, 0.545, 0.6026, -0.6519, 0.7517, 0.09962, -0.5755, 0.8156, 0.05973, -0.3675, 0.7803, 0.5061, -0.3818, 0.7122, 0.5891, -0.3456, 0.4983, 0.7951, -0.4153, 0.5479, 0.7262, 0.1049, 0.6501, 0.7526, 0.1155, 0.5729, 0.8115, -0.4207, 0.7088, 0.5662, 0.0507, 0.7985, 0.5998, 0.1049, 0.6501, 0.7526, -0.4207, 0.7088, 0.5662, -0.2856, 0.875, 0.3909, 0.024, 0.8574, 0.5142, 0.0507, 0.7985, 0.5998, 0.1155, 0.5729, 0.8115, 0.1049, 0.6501, 0.7526, 0.548, 0.5684, 0.6137, 0.4689, 0.468, 0.7491, 0.1049, 0.6501, 0.7526, 0.0507, 0.7985, 0.5998, 0.548, 0.5684, 0.6137, 0.0507, 0.7985, 0.5998, 0.024, 0.8574, 0.5142, 0.4912, 0.7886, 0.37, 0.5684, 0.7188, 0.4003, 0.2378, 0.6754, 0.6981, 0.1316, 0.7035, 0.6984, 0.473, 0.8246, 0.3104, 0.5387, 0.7654, 0.352, -0.02126, 0.8176, 0.5754, 0.2958, 0.927, 0.2305, 0.473, 0.8246, 0.3104, -0.02126, 0.8176, 0.5754, -0.09317, 0.9371, 0.3364, 0.204, 0.961, 0.1864, 0.2958, 0.927, 0.2305, 0.5387, 0.7654, 0.352, 0.473, 0.8246, 0.3104, 0.6835, 0.7232, -0.09912, 0.7498, 0.6587, 0.0625, 0.473, 0.8246, 0.3104, 0.2958, 0.927, 0.2305, 0.6835, 0.7232, -0.09912, 0.2958, 0.927, 0.2305, 0.204, 0.961, 0.1864, 0.4239, 0.8715, -0.2465, 0.5116, 0.8143, -0.2743])] * 3)])

# ---- objects
ob_polysurface212 = bpy.data.objects.new('polySurface212', me_untitled)

# ---- transforms, parenting, visibility, modifiers, constraints
ob_polysurface212.location = (0.0, 0.0, 0.0)
ob_polysurface212.rotation_euler = (1.571, -0.0, 0.0)
ob_polysurface212.scale = (1.847, 1.847, 1.847)
ob_polysurface212.color = (0.8, 0.8, 0.8, 1.0)
ob_polysurface212.lineart.crease_threshold = 0.0
_m = ob_polysurface212.modifiers.new('Decimate', 'DECIMATE')
_m.ratio = 0.2

# ---- collection membership
col_collection_1.objects.link(ob_polysurface212)

# ---- scene / render settings (as saved in the file)
scene.frame_start = 1; scene.frame_end = 250; scene.frame_set(1)
scene.render.engine = 'BLENDER_EEVEE_NEXT'
scene.render.resolution_percentage = 50
scene.render.dither_intensity = 0.0
scene.cycles.use_denoising = False
scene.cycles.samples = 128
scene.cycles.sampling_pattern = 'TABULATED_SOBOL'
scene.cycles.light_sampling_threshold = 0.0
scene.cycles.use_adaptive_sampling = False
scene.cycles.use_light_tree = False
scene.cycles.blur_glossy = 0.0
scene.cycles.sample_clamp_indirect = 0.0
scene.view_settings.view_transform = 'Standard'
bpy.context.view_layer.update()

# ---- added for rendering (the .blend has no active camera and no usable light): camera, sun
cam_auto = bpy.data.cameras.new('AutoCamera')
cam_auto.lens = 50.0
cam_auto.sensor_width = 36.0
cam_auto.clip_end = 1000.0
ob_auto_camera = bpy.data.objects.new('AutoCamera', cam_auto)
scene.collection.objects.link(ob_auto_camera)
ob_auto_camera.location = (9.72153, -11.3307, 11.2317)
ob_auto_camera.rotation_euler = (1.09748, -7.21219e-08, 0.694738)
scene.camera = ob_auto_camera
light_auto_sun = bpy.data.lights.new('AutoSun', 'SUN')
light_auto_sun.energy = 3.0
light_auto_sun.angle = 0.0523599
ob_auto_sun = bpy.data.objects.new('AutoSun', light_auto_sun)
scene.collection.objects.link(ob_auto_sun)
ob_auto_sun.rotation_euler = (0.872665, 0.174533, 0.523599)
bpy.context.view_layer.update()
